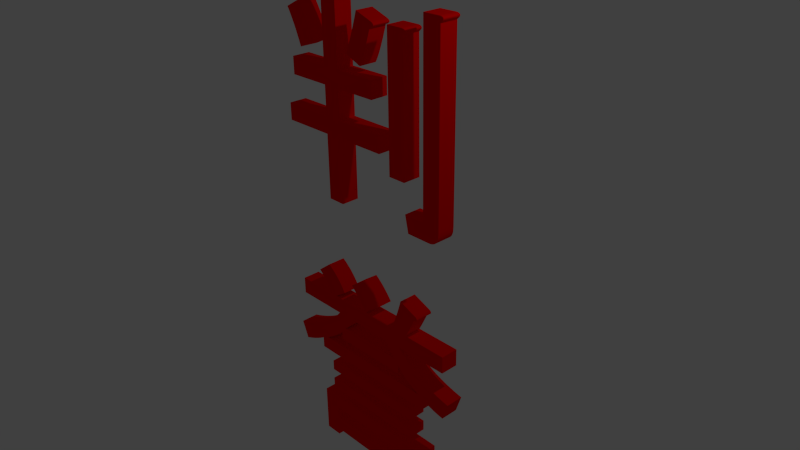 # Source: hanjo-logo.blend  (saved by Blender 2.68.0; exported with 4.5.12 LTS)
import bpy
from mathutils import Matrix  # noqa: F401  (used for matrix-valued properties, if any)

bpy.ops.wm.read_factory_settings(use_empty=True)
scene = bpy.context.scene
scene.name = 'Scene'

# ---- collections
col_collection_1 = bpy.data.collections.new('Collection 1'); scene.collection.children.link(col_collection_1)

# ---- materials (node trees are filled in below, after node groups)
mat_svgmat_001 = bpy.data.materials.new('SVGMat.001')
mat_svgmat_001.alpha_threshold = 0.0
mat_svgmat_001.use_transparent_shadow = False
mat_svgmat_001.diffuse_color = (1.0, 0.0, 0.0, 1.0)
mat_svgmat_001.roughness = 0.5
mat_svgmat_001.line_color = (0.0, 0.0, 0.0, 1.0)

# ---- material node trees

# ---- world
world_world = bpy.data.worlds.new('World'); scene.world = world_world
world_world.color = (0.05088, 0.05088, 0.05088)
world_world.use_sun_shadow = False
world_world.sun_shadow_jitter_overblur = 0.0
world_world.cycles.sampling_method = 'MANUAL'
world_world.cycles.sample_map_resolution = 256

# ---- cameras
cam_camera = bpy.data.cameras.new('Camera')
cam_camera.clip_end = 100.0
cam_camera.lens = 35.0
cam_camera.sensor_width = 32.0
cam_camera.sensor_height = 18.0
cam_camera.ortho_scale = 7.314
cam_camera.dof.focus_distance = 0.0
cam_camera.dof.aperture_fstop = 128.0

# ---- lights
light_lamp = bpy.data.lights.new('Lamp', 'POINT')
light_lamp.transmission_factor = 0.0
light_lamp.cutoff_distance = 30.0
light_lamp.energy = 100.0
light_lamp.shadow_buffer_clip_start = 1.001
light_lamp.shadow_soft_size = 0.1
light_lamp.shadow_maximum_resolution = 0.006
light_lamp.use_absolute_resolution = True
light_lamp.cycles.use_multiple_importance_sampling = False

# ---- meshes
me_mesh = bpy.data.meshes.new('Mesh')
me_mesh.from_pydata([(-0.8193, 0.1074, -2.339), (-0.8193, 0.1074, -2.188), (0.7749, 0.1074, -2.188), (0.7749, 0.1074, -2.339), (1.352, 0.1074, -1.046), (1.352, 0.1074, -1.285), (0.5741, 0.1074, -1.285), (0.6224, 0.1074, -1.338), (0.6752, 0.1074, -1.388), (0.7325, 0.1074, -1.435), (0.7944, 0.1074, -1.479), (0.8608, 0.1074, -1.52), (0.9318, 0.1074, -1.558), (1.007, 0.1074, -1.593), (1.087, 0.1074, -1.625), (1.172, 0.1074, -1.654), (1.261, 0.1074, -1.68), (1.355, 0.1074, -1.704), (1.453, 0.1074, -1.724), (1.452, 0.1074, -1.727), (1.448, 0.1074, -1.737), (1.443, 0.1074, -1.751), (1.437, 0.1074, -1.77), (1.429, 0.1074, -1.793), (1.42, 0.1074, -1.818), (1.41, 0.1074, -1.845), (1.401, 0.1074, -1.873), (1.391, 0.1074, -1.9), (1.382, 0.1074, -1.927), (1.373, 0.1074, -1.952), (1.365, 0.1074, -1.975), (1.328, 0.1074, -1.968), (1.292, 0.1074, -1.961), (1.257, 0.1074, -1.954), (1.224, 0.1074, -1.946), (1.192, 0.1074, -1.937), (1.161, 0.1074, -1.928), (1.131, 0.1074, -1.918), (1.103, 0.1074, -1.908), (1.075, 0.1074, -1.897), (1.049, 0.1074, -1.886), (1.024, 0.1074, -1.874), (1.001, 0.1074, -1.862), (1.001, 0.1074, -1.864), (1.001, 0.1074, -1.871), (1.001, 0.1074, -1.881), (1.001, 0.1074, -1.894), (1.001, 0.1074, -1.91), (1.001, 0.1074, -1.928), (1.001, 0.1074, -1.947), (1.001, 0.1074, -1.966), (1.001, 0.1074, -1.986), (1.001, 0.1074, -2.004), (1.001, 0.1074, -2.022), (1.001, 0.1074, -2.038), (-1.02, 0.1074, -2.038), (-1.02, 0.1074, -1.887), (-1.052, 0.1074, -1.906), (-1.083, 0.1074, -1.923), (-1.114, 0.1074, -1.94), (-1.146, 0.1074, -1.957), (-1.177, 0.1074, -1.972), (-1.208, 0.1074, -1.987), (-1.24, 0.1074, -2.002), (-1.271, 0.1074, -2.015), (-1.303, 0.1074, -2.028), (-1.334, 0.1074, -2.04), (-1.365, 0.1074, -2.052), (-1.397, 0.1074, -2.063), (-1.398, 0.1074, -2.06), (-1.402, 0.1074, -2.051), (-1.408, 0.1074, -2.037), (-1.415, 0.1074, -2.019), (-1.424, 0.1074, -1.997), (-1.434, 0.1074, -1.973), (-1.445, 0.1074, -1.948), (-1.456, 0.1074, -1.921), (-1.467, 0.1074, -1.895), (-1.478, 0.1074, -1.87), (-1.488, 0.1074, -1.846), (-1.497, 0.1074, -1.824), (-1.399, 0.1074, -1.792), (-1.305, 0.1074, -1.757), (-1.216, 0.1074, -1.72), (-1.132, 0.1074, -1.681), (-1.052, 0.1074, -1.639), (-0.9762, 0.1074, -1.595), (-0.9053, 0.1074, -1.549), (-0.8389, 0.1074, -1.501), (-0.777, 0.1074, -1.45), (-0.7196, 0.1074, -1.397), (-0.6668, 0.1074, -1.342), (-0.6184, 0.1074, -1.285), (-0.6286, 0.1074, -1.285), (-0.6574, 0.1074, -1.285), (-0.7022, 0.1074, -1.285), (-0.7602, 0.1074, -1.285), (-0.8289, 0.1074, -1.285), (-0.9056, 0.1074, -1.285), (-0.9876, 0.1074, -1.285), (-1.072, 0.1074, -1.285), (-1.157, 0.1074, -1.285), (-1.239, 0.1074, -1.285), (-1.315, 0.1074, -1.285), (-1.384, 0.1074, -1.285), (-1.384, 0.1074, -1.046), (-0.7691, 0.1074, -1.046), (-0.7842, 0.1074, -1.021), (-0.8001, 0.1074, -0.9964), (-0.817, 0.1074, -0.9717), (-0.8347, 0.1074, -0.9472), (-0.8532, 0.1074, -0.9229), (-0.8727, 0.1074, -0.8988), (-0.893, 0.1074, -0.8748), (-0.9142, 0.1074, -0.851), (-0.9362, 0.1074, -0.8274), (-0.9591, 0.1074, -0.804), (-0.9829, 0.1074, -0.7807), (-1.008, 0.1074, -0.7575), (-1.005, 0.1074, -0.7554), (-0.9967, 0.1074, -0.7492), (-0.9842, 0.1074, -0.7397), (-0.9681, 0.1074, -0.7273), (-0.9489, 0.1074, -0.7127), (-0.9276, 0.1074, -0.6964), (-0.9047, 0.1074, -0.6789), (-0.8811, 0.1074, -0.6609), (-0.8575, 0.1074, -0.6428), (-0.8347, 0.1074, -0.6254), (-0.8133, 0.1074, -0.609), (-0.7942, 0.1074, -0.5944), (-0.7614, 0.1074, -0.6178), (-0.7301, 0.1074, -0.6418), (-0.7001, 0.1074, -0.6666), (-0.6715, 0.1074, -0.6921), (-0.6443, 0.1074, -0.7182), (-0.6185, 0.1074, -0.745), (-0.5941, 0.1074, -0.7726), (-0.5711, 0.1074, -0.8008), (-0.5495, 0.1074, -0.8297), (-0.5292, 0.1074, -0.8594), (-0.5104, 0.1074, -0.8897), (-0.4929, 0.1074, -0.9207), (-0.4954, 0.1074, -0.9224), (-0.5025, 0.1074, -0.9271), (-0.5135, 0.1074, -0.9344), (-0.5278, 0.1074, -0.9439), (-0.5447, 0.1074, -0.9552), (-0.5635, 0.1074, -0.9678), (-0.5837, 0.1074, -0.9812), (-0.6045, 0.1074, -0.9951), (-0.6253, 0.1074, -1.009), (-0.6455, 0.1074, -1.022), (-0.6643, 0.1074, -1.035), (-0.6812, 0.1074, -1.046), (0.436, 0.1074, -1.046), (0.4526, 0.1074, -1.01), (0.4688, 0.1074, -0.9737), (0.4846, 0.1074, -0.9364), (0.5001, 0.1074, -0.8984), (0.5153, 0.1074, -0.8597), (0.5301, 0.1074, -0.8203), (0.5446, 0.1074, -0.7802), (0.5587, 0.1074, -0.7394), (0.5725, 0.1074, -0.6979), (0.5859, 0.1074, -0.6558), (0.599, 0.1074, -0.6129), (0.6118, 0.1074, -0.5693), (0.6154, 0.1074, -0.5708), (0.6258, 0.1074, -0.575), (0.642, 0.1074, -0.5816), (0.6629, 0.1074, -0.5902), (0.6877, 0.1074, -0.6003), (0.7153, 0.1074, -0.6116), (0.7449, 0.1074, -0.6237), (0.7754, 0.1074, -0.6362), (0.8059, 0.1074, -0.6487), (0.8355, 0.1074, -0.6608), (0.8631, 0.1074, -0.6721), (0.8879, 0.1074, -0.6822), (0.8953, 0.1074, -0.6904), (0.9008, 0.1074, -0.698), (0.9043, 0.1074, -0.705), (0.906, 0.1074, -0.7116), (0.9057, 0.1074, -0.7176), (0.9035, 0.1074, -0.7231), (0.8994, 0.1074, -0.7281), (0.8934, 0.1074, -0.7325), (0.8855, 0.1074, -0.7364), (0.8757, 0.1074, -0.7398), (0.8639, 0.1074, -0.7427), (0.8503, 0.1074, -0.745), (0.8396, 0.1074, -0.7682), (0.8286, 0.1074, -0.7918), (0.8172, 0.1074, -0.8157), (0.8055, 0.1074, -0.8399), (0.7935, 0.1074, -0.8645), (0.7811, 0.1074, -0.8894), (0.7684, 0.1074, -0.9147), (0.7553, 0.1074, -0.9403), (0.7419, 0.1074, -0.9663), (0.7282, 0.1074, -0.9926), (0.7141, 0.1074, -1.019), (0.6996, 0.1074, -1.046), (0.7083, 0.1074, -1.046), (0.7329, 0.1074, -1.046), (0.771, 0.1074, -1.046), (0.8205, 0.1074, -1.046), (0.879, 0.1074, -1.046), (0.9444, 0.1074, -1.046), (1.014, 0.1074, -1.046), (1.086, 0.1074, -1.046), (1.159, 0.1074, -1.046), (1.228, 0.1074, -1.046), (1.294, 0.1074, -1.046), (1.352, 0.1074, -1.046), (-0.5808, 0.1074, -1.699), (-0.5808, 0.1074, -1.586), (-0.6023, 0.1074, -1.607), (-0.6251, 0.1074, -1.628), (-0.6491, 0.1074, -1.649), (-0.6743, 0.1074, -1.67), (-0.7007, 0.1074, -1.691), (-0.7283, 0.1074, -1.711), (-0.7572, 0.1074, -1.732), (-0.7873, 0.1074, -1.753), (-0.8186, 0.1074, -1.774), (-0.8511, 0.1074, -1.795), (-0.8848, 0.1074, -1.816), (-0.9197, 0.1074, -1.837), (-0.895, 0.1074, -1.837), (-0.8251, 0.1074, -1.837), (-0.7165, 0.1074, -1.837), (-0.5757, 0.1074, -1.837), (-0.409, 0.1074, -1.837), (-0.223, 0.1074, -1.837), (-0.02413, 0.1074, -1.837), (0.1812, 0.1074, -1.837), (0.3866, 0.1074, -1.837), (0.5855, 0.1074, -1.837), (0.7715, 0.1074, -1.837), (0.9381, 0.1074, -1.837), (0.9009, 0.1074, -1.822), (0.8645, 0.1074, -1.805), (0.829, 0.1074, -1.788), (0.7944, 0.1074, -1.769), (0.7607, 0.1074, -1.748), (0.7278, 0.1074, -1.727), (0.6958, 0.1074, -1.705), (0.6647, 0.1074, -1.681), (0.6344, 0.1074, -1.656), (0.6051, 0.1074, -1.629), (0.5766, 0.1074, -1.602), (0.549, 0.1074, -1.573), (0.549, 0.1074, -1.575), (0.549, 0.1074, -1.58), (0.549, 0.1074, -1.587), (0.549, 0.1074, -1.597), (0.549, 0.1074, -1.608), (0.549, 0.1074, -1.62), (0.549, 0.1074, -1.634), (0.549, 0.1074, -1.648), (0.549, 0.1074, -1.662), (0.549, 0.1074, -1.675), (0.549, 0.1074, -1.688), (0.549, 0.1074, -1.699), (0.323, 0.1074, -1.285), (-0.3297, 0.1074, -1.285), (-0.3444, 0.1074, -1.307), (-0.3591, 0.1074, -1.329), (-0.3737, 0.1074, -1.35), (-0.3884, 0.1074, -1.37), (-0.403, 0.1074, -1.389), (-0.4177, 0.1074, -1.407), (-0.4323, 0.1074, -1.424), (-0.447, 0.1074, -1.441), (-0.4616, 0.1074, -1.456), (-0.4762, 0.1074, -1.471), (-0.4909, 0.1074, -1.485), (-0.5055, 0.1074, -1.498), (-0.4923, 0.1074, -1.498), (-0.455, 0.1074, -1.498), (-0.397, 0.1074, -1.498), (-0.3218, 0.1074, -1.498), (-0.2329, 0.1074, -1.498), (-0.1336, 0.1074, -1.498), (-0.02743, 0.1074, -1.498), (0.08218, 0.1074, -1.498), (0.1918, 0.1074, -1.498), (0.298, 0.1074, -1.498), (0.3973, 0.1074, -1.498), (0.4862, 0.1074, -1.498), (0.4697, 0.1074, -1.483), (0.4537, 0.1074, -1.468), (0.4383, 0.1074, -1.452), (0.4234, 0.1074, -1.435), (0.409, 0.1074, -1.418), (0.3951, 0.1074, -1.401), (0.3818, 0.1074, -1.383), (0.369, 0.1074, -1.364), (0.3567, 0.1074, -1.345), (0.345, 0.1074, -1.325), (0.3337, 0.1074, -1.305), (0.1598, 0.1074, -0.8705), (-0.07867, 0.1074, -1.034), (-0.09003, 0.1074, -1.014), (-0.1031, 0.1074, -0.9939), (-0.118, 0.1074, -0.9725), (-0.1345, 0.1074, -0.95), (-0.1528, 0.1074, -0.9264), (-0.1729, 0.1074, -0.9019), (-0.1946, 0.1074, -0.8762), (-0.2182, 0.1074, -0.8496), (-0.2434, 0.1074, -0.8219), (-0.2705, 0.1074, -0.7931), (-0.2992, 0.1074, -0.7633), (-0.3297, 0.1074, -0.7324), (-0.3269, 0.1074, -0.7304), (-0.3189, 0.1074, -0.7248), (-0.3064, 0.1074, -0.716), (-0.2902, 0.1074, -0.7045), (-0.2711, 0.1074, -0.691), (-0.2497, 0.1074, -0.676), (-0.2269, 0.1074, -0.6598), (-0.2033, 0.1074, -0.6432), (-0.1797, 0.1074, -0.6265), (-0.1568, 0.1074, -0.6104), (-0.1355, 0.1074, -0.5953), (-0.1163, 0.1074, -0.5818), (-0.0895, 0.1074, -0.603), (-0.06337, 0.1074, -0.6247), (-0.03793, 0.1074, -0.647), (-0.01317, 0.1074, -0.6697), (0.01089, 0.1074, -0.693), (0.03426, 0.1074, -0.7168), (0.05693, 0.1074, -0.7411), (0.07891, 0.1074, -0.766), (0.1002, 0.1074, -0.7913), (0.1208, 0.1074, -0.8172), (0.1407, 0.1074, -0.8436), (0.7373, 0.1074, -3.456), (0.7373, 0.1074, -3.393), (-0.7691, 0.1074, -3.393), (-0.7691, 0.1074, -3.494), (-1.02, 0.1074, -3.494), (-1.02, 0.1074, -2.791), (0.9883, 0.1074, -2.791), (0.9883, 0.1074, -3.456), (0.7373, 0.1074, -3.456), (-0.7691, 0.1074, -3.192), (0.7373, 0.1074, -3.192), (0.7373, 0.1074, -2.991), (-0.7691, 0.1074, -2.991), (-0.8193, 0.1074, -2.64), (-0.8193, 0.1074, -2.489), (0.7749, 0.1074, -2.489), (0.7749, 0.1074, -2.64), (0.1598, 0.1074, 1.956), (-0.4427, 0.1074, 1.956), (-0.4427, 0.1074, 1.554), (0.2728, 0.1074, 1.554), (0.2728, 0.1074, 1.316), (-0.4427, 0.1074, 1.316), (-0.4427, 0.1074, 0.4247), (-0.6938, 0.1074, 0.4247), (-0.6938, 0.1074, 1.316), (-1.434, 0.1074, 1.316), (-1.434, 0.1074, 1.554), (-0.6938, 0.1074, 1.554), (-0.6938, 0.1074, 1.956), (-1.309, 0.1074, 1.956), (-1.309, 0.1074, 2.194), (-0.6938, 0.1074, 2.194), (-0.6938, 0.1074, 3.173), (-0.4553, 0.1074, 3.173), (-0.4399, 0.1074, 3.171), (-0.4271, 0.1074, 3.168), (-0.4169, 0.1074, 3.164), (-0.4093, 0.1074, 3.159), (-0.4043, 0.1074, 3.154), (-0.402, 0.1074, 3.148), (-0.4023, 0.1074, 3.141), (-0.4051, 0.1074, 3.134), (-0.4106, 0.1074, 3.126), (-0.4187, 0.1074, 3.117), (-0.4294, 0.1074, 3.108), (-0.4427, 0.1074, 3.098), (-0.4427, 0.1074, 3.086), (-0.4427, 0.1074, 3.052), (-0.4427, 0.1074, 2.999), (-0.4427, 0.1074, 2.931), (-0.4427, 0.1074, 2.85), (-0.4427, 0.1074, 2.759), (-0.4427, 0.1074, 2.662), (-0.4427, 0.1074, 2.562), (-0.4427, 0.1074, 2.463), (-0.4427, 0.1074, 2.366), (-0.4427, 0.1074, 2.275), (-0.4427, 0.1074, 2.194), (0.1598, 0.1074, 2.194), (-1.133, 0.1074, 2.345), (-1.152, 0.1074, 2.392), (-1.171, 0.1074, 2.438), (-1.19, 0.1074, 2.482), (-1.208, 0.1074, 2.525), (-1.227, 0.1074, 2.566), (-1.246, 0.1074, 2.605), (-1.265, 0.1074, 2.643), (-1.284, 0.1074, 2.68), (-1.303, 0.1074, 2.714), (-1.321, 0.1074, 2.748), (-1.34, 0.1074, 2.779), (-1.359, 0.1074, 2.809), (-1.356, 0.1074, 2.811), (-1.348, 0.1074, 2.815), (-1.334, 0.1074, 2.822), (-1.317, 0.1074, 2.83), (-1.297, 0.1074, 2.84), (-1.274, 0.1074, 2.852), (-1.25, 0.1074, 2.864), (-1.225, 0.1074, 2.876), (-1.2, 0.1074, 2.889), (-1.176, 0.1074, 2.901), (-1.153, 0.1074, 2.912), (-1.133, 0.1074, 2.922), (-1.11, 0.1074, 2.89), (-1.088, 0.1074, 2.857), (-1.066, 0.1074, 2.822), (-1.045, 0.1074, 2.786), (-1.025, 0.1074, 2.748), (-1.005, 0.1074, 2.709), (-0.9849, 0.1074, 2.668), (-0.9658, 0.1074, 2.627), (-0.9472, 0.1074, 2.583), (-0.9292, 0.1074, 2.539), (-0.9116, 0.1074, 2.493), (-0.8946, 0.1074, 2.445), (-0.8993, 0.1074, 2.443), (-0.9123, 0.1074, 2.438), (-0.9319, 0.1074, 2.43), (-0.9564, 0.1074, 2.419), (-0.9843, 0.1074, 2.408), (-1.014, 0.1074, 2.395), (-1.043, 0.1074, 2.383), (-1.071, 0.1074, 2.371), (-1.096, 0.1074, 2.361), (-1.115, 0.1074, 2.352), (-1.128, 0.1074, 2.347), (-0.267, 0.1074, 2.42), (-0.2483, 0.1074, 2.462), (-0.23, 0.1074, 2.505), (-0.2121, 0.1074, 2.548), (-0.1945, 0.1074, 2.592), (-0.1772, 0.1074, 2.636), (-0.1603, 0.1074, 2.681), (-0.1437, 0.1074, 2.726), (-0.1275, 0.1074, 2.772), (-0.1116, 0.1074, 2.818), (-0.09613, 0.1074, 2.865), (-0.08095, 0.1074, 2.912), (-0.06611, 0.1074, 2.96), (-0.06277, 0.1074, 2.959), (-0.05333, 0.1074, 2.955), (-0.03866, 0.1074, 2.95), (-0.01962, 0.1074, 2.944), (0.002897, 0.1074, 2.936), (0.02803, 0.1074, 2.927), (0.05491, 0.1074, 2.918), (0.08266, 0.1074, 2.908), (0.1104, 0.1074, 2.898), (0.1373, 0.1074, 2.889), (0.1624, 0.1074, 2.88), (0.1849, 0.1074, 2.872), (0.1982, 0.1074, 2.866), (0.2086, 0.1074, 2.859), (0.2163, 0.1074, 2.853), (0.2211, 0.1074, 2.847), (0.2232, 0.1074, 2.841), (0.2226, 0.1074, 2.834), (0.2191, 0.1074, 2.828), (0.2128, 0.1074, 2.822), (0.2038, 0.1074, 2.816), (0.1919, 0.1074, 2.809), (0.1773, 0.1074, 2.803), (0.1598, 0.1074, 2.797), (0.1413, 0.1074, 2.738), (0.1232, 0.1074, 2.682), (0.1057, 0.1074, 2.63), (0.0887, 0.1074, 2.582), (0.07223, 0.1074, 2.537), (0.05627, 0.1074, 2.495), (0.04084, 0.1074, 2.457), (0.02594, 0.1074, 2.423), (0.01155, 0.1074, 2.392), (-0.002308, 0.1074, 2.364), (-0.01565, 0.1074, 2.34), (-0.02846, 0.1074, 2.32), (-0.03315, 0.1074, 2.322), (-0.04613, 0.1074, 2.327), (-0.06573, 0.1074, 2.336), (-0.0903, 0.1074, 2.346), (-0.1182, 0.1074, 2.358), (-0.1477, 0.1074, 2.37), (-0.1772, 0.1074, 2.382), (-0.2051, 0.1074, 2.394), (-0.2297, 0.1074, 2.405), (-0.2493, 0.1074, 2.413), (-0.2623, 0.1074, 2.418), (0.6871, 0.1074, 2.885), (0.7025, 0.1074, 2.882), (0.7153, 0.1074, 2.879), (0.7255, 0.1074, 2.875), (0.733, 0.1074, 2.871), (0.738, 0.1074, 2.865), (0.7403, 0.1074, 2.859), (0.7401, 0.1074, 2.853), (0.7372, 0.1074, 2.845), (0.7317, 0.1074, 2.837), (0.7236, 0.1074, 2.829), (0.7129, 0.1074, 2.819), (0.6996, 0.1074, 2.809), (0.6996, 0.1074, 2.786), (0.6996, 0.1074, 2.721), (0.6996, 0.1074, 2.62), (0.6996, 0.1074, 2.489), (0.6996, 0.1074, 2.333), (0.6996, 0.1074, 2.16), (0.6996, 0.1074, 1.974), (0.6996, 0.1074, 1.783), (0.6996, 0.1074, 1.592), (0.6996, 0.1074, 1.406), (0.6996, 0.1074, 1.233), (0.6996, 0.1074, 1.077), (0.4486, 0.1074, 1.077), (0.4486, 0.1074, 2.885), (0.47, 0.1074, 2.885), (0.4938, 0.1074, 2.885), (0.5194, 0.1074, 2.885), (0.5457, 0.1074, 2.885), (0.5721, 0.1074, 2.885), (0.5976, 0.1074, 2.885), (0.6215, 0.1074, 2.885), (0.6429, 0.1074, 2.885), (0.661, 0.1074, 2.885), (0.6749, 0.1074, 2.885), (0.6839, 0.1074, 2.885), (1.252, 0.1074, 3.11), (1.267, 0.1074, 3.108), (1.28, 0.1074, 3.105), (1.29, 0.1074, 3.101), (1.298, 0.1074, 3.097), (1.303, 0.1074, 3.091), (1.305, 0.1074, 3.085), (1.305, 0.1074, 3.079), (1.302, 0.1074, 3.071), (1.297, 0.1074, 3.063), (1.289, 0.1074, 3.055), (1.278, 0.1074, 3.045), (1.265, 0.1074, 3.035), (1.265, 0.1074, 3.003), (1.265, 0.1074, 2.912), (1.265, 0.1074, 2.77), (1.265, 0.1074, 2.587), (1.265, 0.1074, 2.369), (1.265, 0.1074, 2.127), (1.265, 0.1074, 1.868), (1.265, 0.1074, 1.6), (1.265, 0.1074, 1.332), (1.265, 0.1074, 1.073), (1.265, 0.1074, 0.8302), (1.265, 0.1074, 0.613), (1.263, 0.1074, 0.5849), (1.26, 0.1074, 0.5593), (1.254, 0.1074, 0.5361), (1.246, 0.1074, 0.5154), (1.236, 0.1074, 0.4971), (1.224, 0.1074, 0.4812), (1.209, 0.1074, 0.4678), (1.192, 0.1074, 0.4568), (1.173, 0.1074, 0.4483), (1.151, 0.1074, 0.4422), (1.127, 0.1074, 0.4385), (1.101, 0.1074, 0.4373), (1.097, 0.1074, 0.4373), (1.084, 0.1074, 0.4373), (1.064, 0.1074, 0.4373), (1.039, 0.1074, 0.4373), (1.008, 0.1074, 0.4373), (0.9742, 0.1074, 0.4373), (0.9379, 0.1074, 0.4373), (0.9005, 0.1074, 0.4373), (0.863, 0.1074, 0.4373), (0.8267, 0.1074, 0.4373), (0.7928, 0.1074, 0.4373), (0.7624, 0.1074, 0.4373), (0.7122, 0.1074, 0.6757), (0.9632, 0.1074, 0.6757), (0.9712, 0.1074, 0.6761), (0.9785, 0.1074, 0.6771), (0.9851, 0.1074, 0.6789), (0.9911, 0.1074, 0.6813), (0.9963, 0.1074, 0.6844), (1.001, 0.1074, 0.6883), (1.005, 0.1074, 0.6928), (1.008, 0.1074, 0.698), (1.01, 0.1074, 0.7039), (1.012, 0.1074, 0.7106), (1.013, 0.1074, 0.7179), (1.013, 0.1074, 0.7259), (1.013, 0.1074, 0.7577), (1.013, 0.1074, 0.8474), (1.013, 0.1074, 0.9867), (1.013, 0.1074, 1.168), (1.013, 0.1074, 1.381), (1.013, 0.1074, 1.62), (1.013, 0.1074, 1.875), (1.013, 0.1074, 2.139), (1.013, 0.1074, 2.403), (1.013, 0.1074, 2.658), (1.013, 0.1074, 2.897), (1.013, 0.1074, 3.11), (1.035, 0.1074, 3.11), (1.059, 0.1074, 3.11), (1.084, 0.1074, 3.11), (1.111, 0.1074, 3.11), (1.137, 0.1074, 3.11), (1.163, 0.1074, 3.11), (1.186, 0.1074, 3.11), (1.208, 0.1074, 3.11), (1.226, 0.1074, 3.11), (1.24, 0.1074, 3.11), (1.249, 0.1074, 3.11), (-0.8193, -0.1419, -2.339), (-0.8193, -0.1419, -2.188), (0.7749, -0.1419, -2.188), (0.7749, -0.1419, -2.339), (1.352, -0.1419, -1.046), (1.352, -0.1419, -1.285), (0.5741, -0.1419, -1.285), (0.6224, -0.1419, -1.338), (0.6752, -0.1419, -1.388), (0.7325, -0.1419, -1.435), (0.7944, -0.1419, -1.479), (0.8608, -0.1419, -1.52), (0.9318, -0.1419, -1.558), (1.007, -0.1419, -1.593), (1.087, -0.1419, -1.625), (1.172, -0.1419, -1.654), (1.261, -0.1419, -1.68), (1.355, -0.1419, -1.704), (1.453, -0.1419, -1.724), (1.452, -0.1419, -1.727), (1.448, -0.1419, -1.737), (1.443, -0.1419, -1.751), (1.437, -0.1419, -1.77), (1.429, -0.1419, -1.793), (1.42, -0.1419, -1.818), (1.41, -0.1419, -1.845), (1.401, -0.1419, -1.873), (1.391, -0.1419, -1.9), (1.382, -0.1419, -1.927), (1.373, -0.1419, -1.952), (1.365, -0.1419, -1.975), (1.328, -0.1419, -1.968), (1.292, -0.1419, -1.961), (1.257, -0.1419, -1.954), (1.224, -0.1419, -1.946), (1.192, -0.1419, -1.937), (1.161, -0.1419, -1.928), (1.131, -0.1419, -1.918), (1.103, -0.1419, -1.908), (1.075, -0.1419, -1.897), (1.049, -0.1419, -1.886), (1.024, -0.1419, -1.874), (1.001, -0.1419, -1.862), (1.001, -0.1419, -1.864), (1.001, -0.1419, -1.871), (1.001, -0.1419, -1.881), (1.001, -0.1419, -1.894), (1.001, -0.1419, -1.91), (1.001, -0.1419, -1.928), (1.001, -0.1419, -1.947), (1.001, -0.1419, -1.966), (1.001, -0.1419, -1.986), (1.001, -0.1419, -2.004), (1.001, -0.1419, -2.022), (1.001, -0.1419, -2.038), (-1.02, -0.1419, -2.038), (-1.02, -0.1419, -1.887), (-1.052, -0.1419, -1.906), (-1.083, -0.1419, -1.923), (-1.114, -0.1419, -1.94), (-1.146, -0.1419, -1.957), (-1.177, -0.1419, -1.972), (-1.208, -0.1419, -1.987), (-1.24, -0.1419, -2.002), (-1.271, -0.1419, -2.015), (-1.303, -0.1419, -2.028), (-1.334, -0.1419, -2.04), (-1.365, -0.1419, -2.052), (-1.397, -0.1419, -2.063), (-1.398, -0.1419, -2.06), (-1.402, -0.1419, -2.051), (-1.408, -0.1419, -2.037), (-1.415, -0.1419, -2.019), (-1.424, -0.1419, -1.997), (-1.434, -0.1419, -1.973), (-1.445, -0.1419, -1.948), (-1.456, -0.1419, -1.921), (-1.467, -0.1419, -1.895), (-1.478, -0.1419, -1.87), (-1.488, -0.1419, -1.846), (-1.497, -0.1419, -1.824), (-1.399, -0.1419, -1.792), (-1.305, -0.1419, -1.757), (-1.216, -0.1419, -1.72), (-1.132, -0.1419, -1.681), (-1.052, -0.1419, -1.639), (-0.9762, -0.1419, -1.595), (-0.9053, -0.1419, -1.549), (-0.8389, -0.1419, -1.501), (-0.777, -0.1419, -1.45), (-0.7196, -0.1419, -1.397), (-0.6668, -0.1419, -1.342), (-0.6184, -0.1419, -1.285), (-0.6286, -0.1419, -1.285), (-0.6574, -0.1419, -1.285), (-0.7022, -0.1419, -1.285), (-0.7602, -0.1419, -1.285), (-0.8289, -0.1419, -1.285), (-0.9056, -0.1419, -1.285), (-0.9876, -0.1419, -1.285), (-1.072, -0.1419, -1.285), (-1.157, -0.1419, -1.285), (-1.239, -0.1419, -1.285), (-1.315, -0.1419, -1.285), (-1.384, -0.1419, -1.285), (-1.384, -0.1419, -1.046), (-0.7691, -0.1419, -1.046), (-0.7842, -0.1419, -1.021), (-0.8001, -0.1419, -0.9964), (-0.817, -0.1419, -0.9717), (-0.8347, -0.1419, -0.9472), (-0.8532, -0.1419, -0.9229), (-0.8727, -0.1419, -0.8988), (-0.893, -0.1419, -0.8748), (-0.9142, -0.1419, -0.851), (-0.9362, -0.1419, -0.8274), (-0.9591, -0.1419, -0.804), (-0.9829, -0.1419, -0.7807), (-1.008, -0.1419, -0.7575), (-1.005, -0.1419, -0.7554), (-0.9967, -0.1419, -0.7492), (-0.9842, -0.1419, -0.7397), (-0.9681, -0.1419, -0.7273), (-0.9489, -0.1419, -0.7127), (-0.9276, -0.1419, -0.6964), (-0.9047, -0.1419, -0.6789), (-0.8811, -0.1419, -0.6609), (-0.8575, -0.1419, -0.6428), (-0.8347, -0.1419, -0.6254), (-0.8133, -0.1419, -0.609), (-0.7942, -0.1419, -0.5944), (-0.7614, -0.1419, -0.6178), (-0.7301, -0.1419, -0.6418), (-0.7001, -0.1419, -0.6666), (-0.6715, -0.1419, -0.6921), (-0.6443, -0.1419, -0.7182), (-0.6185, -0.1419, -0.745), (-0.5941, -0.1419, -0.7726), (-0.5711, -0.1419, -0.8008), (-0.5495, -0.1419, -0.8297), (-0.5292, -0.1419, -0.8594), (-0.5104, -0.1419, -0.8897), (-0.4929, -0.1419, -0.9207), (-0.4954, -0.1419, -0.9224), (-0.5025, -0.1419, -0.9271), (-0.5135, -0.1419, -0.9344), (-0.5278, -0.1419, -0.9439), (-0.5447, -0.1419, -0.9552), (-0.5635, -0.1419, -0.9678), (-0.5837, -0.1419, -0.9812), (-0.6045, -0.1419, -0.9951), (-0.6253, -0.1419, -1.009), (-0.6455, -0.1419, -1.022), (-0.6643, -0.1419, -1.035), (-0.6812, -0.1419, -1.046), (0.436, -0.1419, -1.046), (0.4526, -0.1419, -1.01), (0.4688, -0.1419, -0.9737), (0.4846, -0.1419, -0.9364), (0.5001, -0.1419, -0.8984), (0.5153, -0.1419, -0.8597), (0.5301, -0.1419, -0.8203), (0.5446, -0.1419, -0.7802), (0.5587, -0.1419, -0.7394), (0.5725, -0.1419, -0.6979), (0.5859, -0.1419, -0.6558), (0.599, -0.1419, -0.6129), (0.6118, -0.1419, -0.5693), (0.6154, -0.1419, -0.5708), (0.6258, -0.1419, -0.575), (0.642, -0.1419, -0.5816), (0.6629, -0.1419, -0.5902), (0.6877, -0.1419, -0.6003), (0.7153, -0.1419, -0.6116), (0.7449, -0.1419, -0.6237), (0.7754, -0.1419, -0.6362), (0.8059, -0.1419, -0.6487), (0.8355, -0.1419, -0.6608), (0.8631, -0.1419, -0.6721), (0.8879, -0.1419, -0.6822), (0.8953, -0.1419, -0.6904), (0.9008, -0.1419, -0.698), (0.9043, -0.1419, -0.705), (0.906, -0.1419, -0.7116), (0.9057, -0.1419, -0.7176), (0.9035, -0.1419, -0.7231), (0.8994, -0.1419, -0.7281), (0.8934, -0.1419, -0.7325), (0.8855, -0.1419, -0.7364), (0.8757, -0.1419, -0.7398), (0.8639, -0.1419, -0.7427), (0.8503, -0.1419, -0.745), (0.8396, -0.1419, -0.7682), (0.8286, -0.1419, -0.7918), (0.8172, -0.1419, -0.8157), (0.8055, -0.1419, -0.8399), (0.7935, -0.1419, -0.8645), (0.7811, -0.1419, -0.8894), (0.7684, -0.1419, -0.9147), (0.7553, -0.1419, -0.9403), (0.7419, -0.1419, -0.9663), (0.7282, -0.1419, -0.9926), (0.7141, -0.1419, -1.019), (0.6996, -0.1419, -1.046), (0.7083, -0.1419, -1.046), (0.7329, -0.1419, -1.046), (0.771, -0.1419, -1.046), (0.8205, -0.1419, -1.046), (0.879, -0.1419, -1.046), (0.9444, -0.1419, -1.046), (1.014, -0.1419, -1.046), (1.086, -0.1419, -1.046), (1.159, -0.1419, -1.046), (1.228, -0.1419, -1.046), (1.294, -0.1419, -1.046), (1.352, -0.1419, -1.046), (-0.5808, -0.1419, -1.699), (-0.5808, -0.1419, -1.586), (-0.6023, -0.1419, -1.607), (-0.6251, -0.1419, -1.628), (-0.6491, -0.1419, -1.649), (-0.6743, -0.1419, -1.67), (-0.7007, -0.1419, -1.691), (-0.7283, -0.1419, -1.711), (-0.7572, -0.1419, -1.732), (-0.7873, -0.1419, -1.753), (-0.8186, -0.1419, -1.774), (-0.8511, -0.1419, -1.795), (-0.8848, -0.1419, -1.816), (-0.9197, -0.1419, -1.837), (-0.895, -0.1419, -1.837), (-0.8251, -0.1419, -1.837), (-0.7165, -0.1419, -1.837), (-0.5757, -0.1419, -1.837), (-0.409, -0.1419, -1.837), (-0.223, -0.1419, -1.837), (-0.02413, -0.1419, -1.837), (0.1812, -0.1419, -1.837), (0.3866, -0.1419, -1.837), (0.5855, -0.1419, -1.837), (0.7715, -0.1419, -1.837), (0.9381, -0.1419, -1.837), (0.9009, -0.1419, -1.822), (0.8645, -0.1419, -1.805), (0.829, -0.1419, -1.788), (0.7944, -0.1419, -1.769), (0.7607, -0.1419, -1.748), (0.7278, -0.1419, -1.727), (0.6958, -0.1419, -1.705), (0.6647, -0.1419, -1.681), (0.6344, -0.1419, -1.656), (0.6051, -0.1419, -1.629), (0.5766, -0.1419, -1.602), (0.549, -0.1419, -1.573), (0.549, -0.1419, -1.575), (0.549, -0.1419, -1.58), (0.549, -0.1419, -1.587), (0.549, -0.1419, -1.597), (0.549, -0.1419, -1.608), (0.549, -0.1419, -1.62), (0.549, -0.1419, -1.634), (0.549, -0.1419, -1.648), (0.549, -0.1419, -1.662), (0.549, -0.1419, -1.675), (0.549, -0.1419, -1.688), (0.549, -0.1419, -1.699), (0.323, -0.1419, -1.285), (-0.3297, -0.1419, -1.285), (-0.3444, -0.1419, -1.307), (-0.3591, -0.1419, -1.329), (-0.3737, -0.1419, -1.35), (-0.3884, -0.1419, -1.37), (-0.403, -0.1419, -1.389), (-0.4177, -0.1419, -1.407), (-0.4323, -0.1419, -1.424), (-0.447, -0.1419, -1.441), (-0.4616, -0.1419, -1.456), (-0.4762, -0.1419, -1.471), (-0.4909, -0.1419, -1.485), (-0.5055, -0.1419, -1.498), (-0.4923, -0.1419, -1.498), (-0.455, -0.1419, -1.498), (-0.397, -0.1419, -1.498), (-0.3218, -0.1419, -1.498), (-0.2329, -0.1419, -1.498), (-0.1336, -0.1419, -1.498), (-0.02743, -0.1419, -1.498), (0.08218, -0.1419, -1.498), (0.1918, -0.1419, -1.498), (0.298, -0.1419, -1.498), (0.3973, -0.1419, -1.498), (0.4862, -0.1419, -1.498), (0.4697, -0.1419, -1.483), (0.4537, -0.1419, -1.468), (0.4383, -0.1419, -1.452), (0.4234, -0.1419, -1.435), (0.409, -0.1419, -1.418), (0.3951, -0.1419, -1.401), (0.3818, -0.1419, -1.383), (0.369, -0.1419, -1.364), (0.3567, -0.1419, -1.345), (0.345, -0.1419, -1.325), (0.3337, -0.1419, -1.305), (0.1598, -0.1419, -0.8705), (-0.07867, -0.1419, -1.034), (-0.09003, -0.1419, -1.014), (-0.1031, -0.1419, -0.9939), (-0.118, -0.1419, -0.9725), (-0.1345, -0.1419, -0.95), (-0.1528, -0.1419, -0.9264), (-0.1729, -0.1419, -0.9019), (-0.1946, -0.1419, -0.8762), (-0.2182, -0.1419, -0.8496), (-0.2434, -0.1419, -0.8219), (-0.2705, -0.1419, -0.7931), (-0.2992, -0.1419, -0.7633), (-0.3297, -0.1419, -0.7324), (-0.3269, -0.1419, -0.7304), (-0.3189, -0.1419, -0.7248), (-0.3064, -0.1419, -0.716), (-0.2902, -0.1419, -0.7045), (-0.2711, -0.1419, -0.691), (-0.2497, -0.1419, -0.676), (-0.2269, -0.1419, -0.6598), (-0.2033, -0.1419, -0.6432), (-0.1797, -0.1419, -0.6265), (-0.1568, -0.1419, -0.6104), (-0.1355, -0.1419, -0.5953), (-0.1163, -0.1419, -0.5818), (-0.0895, -0.1419, -0.603), (-0.06337, -0.1419, -0.6247), (-0.03793, -0.1419, -0.647), (-0.01317, -0.1419, -0.6697), (0.01089, -0.1419, -0.693), (0.03426, -0.1419, -0.7168), (0.05693, -0.1419, -0.7411), (0.07891, -0.1419, -0.766), (0.1002, -0.1419, -0.7913), (0.1208, -0.1419, -0.8172), (0.1407, -0.1419, -0.8436), (0.7373, -0.1419, -3.456), (0.7373, -0.1419, -3.393), (-0.7691, -0.1419, -3.393), (-0.7691, -0.1419, -3.494), (-1.02, -0.1419, -3.494), (-1.02, -0.1419, -2.791), (0.9883, -0.1419, -2.791), (0.9883, -0.1419, -3.456), (0.7373, -0.1419, -3.456), (-0.7691, -0.1419, -3.192), (0.7373, -0.1419, -3.192), (0.7373, -0.1419, -2.991), (-0.7691, -0.1419, -2.991), (-0.8193, -0.1419, -2.64), (-0.8193, -0.1419, -2.489), (0.7749, -0.1419, -2.489), (0.7749, -0.1419, -2.64), (0.1598, -0.1419, 1.956), (-0.4427, -0.1419, 1.956), (-0.4427, -0.1419, 1.554), (0.2728, -0.1419, 1.554), (0.2728, -0.1419, 1.316), (-0.4427, -0.1419, 1.316), (-0.4427, -0.1419, 0.4247), (-0.6938, -0.1419, 0.4247), (-0.6938, -0.1419, 1.316), (-1.434, -0.1419, 1.316), (-1.434, -0.1419, 1.554), (-0.6938, -0.1419, 1.554), (-0.6938, -0.1419, 1.956), (-1.309, -0.1419, 1.956), (-1.309, -0.1419, 2.194), (-0.6938, -0.1419, 2.194), (-0.6938, -0.1419, 3.173), (-0.4553, -0.1419, 3.173), (-0.4399, -0.1419, 3.171), (-0.4271, -0.1419, 3.168), (-0.4169, -0.1419, 3.164), (-0.4093, -0.1419, 3.159), (-0.4043, -0.1419, 3.154), (-0.402, -0.1419, 3.148), (-0.4023, -0.1419, 3.141), (-0.4051, -0.1419, 3.134), (-0.4106, -0.1419, 3.126), (-0.4187, -0.1419, 3.117), (-0.4294, -0.1419, 3.108), (-0.4427, -0.1419, 3.098), (-0.4427, -0.1419, 3.086), (-0.4427, -0.1419, 3.052), (-0.4427, -0.1419, 2.999), (-0.4427, -0.1419, 2.931), (-0.4427, -0.1419, 2.85), (-0.4427, -0.1419, 2.759), (-0.4427, -0.1419, 2.662), (-0.4427, -0.1419, 2.562), (-0.4427, -0.1419, 2.463), (-0.4427, -0.1419, 2.366), (-0.4427, -0.1419, 2.275), (-0.4427, -0.1419, 2.194), (0.1598, -0.1419, 2.194), (-1.133, -0.1419, 2.345), (-1.152, -0.1419, 2.392), (-1.171, -0.1419, 2.438), (-1.19, -0.1419, 2.482), (-1.208, -0.1419, 2.525), (-1.227, -0.1419, 2.566), (-1.246, -0.1419, 2.605), (-1.265, -0.1419, 2.643), (-1.284, -0.1419, 2.68), (-1.303, -0.1419, 2.714), (-1.321, -0.1419, 2.748), (-1.34, -0.1419, 2.779), (-1.359, -0.1419, 2.809), (-1.356, -0.1419, 2.811), (-1.348, -0.1419, 2.815), (-1.334, -0.1419, 2.822), (-1.317, -0.1419, 2.83), (-1.297, -0.1419, 2.84), (-1.274, -0.1419, 2.852), (-1.25, -0.1419, 2.864), (-1.225, -0.1419, 2.876), (-1.2, -0.1419, 2.889), (-1.176, -0.1419, 2.901), (-1.153, -0.1419, 2.912), (-1.133, -0.1419, 2.922), (-1.11, -0.1419, 2.89), (-1.088, -0.1419, 2.857), (-1.066, -0.1419, 2.822), (-1.045, -0.1419, 2.786), (-1.025, -0.1419, 2.748), (-1.005, -0.1419, 2.709), (-0.9849, -0.1419, 2.668), (-0.9658, -0.1419, 2.627), (-0.9472, -0.1419, 2.583), (-0.9292, -0.1419, 2.539), (-0.9116, -0.1419, 2.493), (-0.8946, -0.1419, 2.445), (-0.8993, -0.1419, 2.443), (-0.9123, -0.1419, 2.438), (-0.9319, -0.1419, 2.43), (-0.9564, -0.1419, 2.419), (-0.9843, -0.1419, 2.408), (-1.014, -0.1419, 2.395), (-1.043, -0.1419, 2.383), (-1.071, -0.1419, 2.371), (-1.096, -0.1419, 2.361), (-1.115, -0.1419, 2.352), (-1.128, -0.1419, 2.347), (-0.267, -0.1419, 2.42), (-0.2483, -0.1419, 2.462), (-0.23, -0.1419, 2.505), (-0.2121, -0.1419, 2.548), (-0.1945, -0.1419, 2.592), (-0.1772, -0.1419, 2.636), (-0.1603, -0.1419, 2.681), (-0.1437, -0.1419, 2.726), (-0.1275, -0.1419, 2.772), (-0.1116, -0.1419, 2.818), (-0.09613, -0.1419, 2.865), (-0.08095, -0.1419, 2.912), (-0.06611, -0.1419, 2.96), (-0.06277, -0.1419, 2.959), (-0.05333, -0.1419, 2.955), (-0.03866, -0.1419, 2.95), (-0.01962, -0.1419, 2.944), (0.002897, -0.1419, 2.936), (0.02803, -0.1419, 2.927), (0.05491, -0.1419, 2.918), (0.08266, -0.1419, 2.908), (0.1104, -0.1419, 2.898), (0.1373, -0.1419, 2.889), (0.1624, -0.1419, 2.88), (0.1849, -0.1419, 2.872), (0.1982, -0.1419, 2.866), (0.2086, -0.1419, 2.859), (0.2163, -0.1419, 2.853), (0.2211, -0.1419, 2.847), (0.2232, -0.1419, 2.841), (0.2226, -0.1419, 2.834), (0.2191, -0.1419, 2.828), (0.2128, -0.1419, 2.822), (0.2038, -0.1419, 2.816), (0.1919, -0.1419, 2.809), (0.1773, -0.1419, 2.803), (0.1598, -0.1419, 2.797), (0.1413, -0.1419, 2.738), (0.1232, -0.1419, 2.682), (0.1057, -0.1419, 2.63), (0.0887, -0.1419, 2.582), (0.07223, -0.1419, 2.537), (0.05627, -0.1419, 2.495), (0.04084, -0.1419, 2.457), (0.02594, -0.1419, 2.423), (0.01155, -0.1419, 2.392), (-0.002308, -0.1419, 2.364), (-0.01565, -0.1419, 2.34), (-0.02846, -0.1419, 2.32), (-0.03315, -0.1419, 2.322), (-0.04613, -0.1419, 2.327), (-0.06573, -0.1419, 2.336), (-0.0903, -0.1419, 2.346), (-0.1182, -0.1419, 2.358), (-0.1477, -0.1419, 2.37), (-0.1772, -0.1419, 2.382), (-0.2051, -0.1419, 2.394), (-0.2297, -0.1419, 2.405), (-0.2493, -0.1419, 2.413), (-0.2623, -0.1419, 2.418), (0.6871, -0.1419, 2.885), (0.7025, -0.1419, 2.882), (0.7153, -0.1419, 2.879), (0.7255, -0.1419, 2.875), (0.733, -0.1419, 2.871), (0.738, -0.1419, 2.865), (0.7403, -0.1419, 2.859), (0.7401, -0.1419, 2.853), (0.7372, -0.1419, 2.845), (0.7317, -0.1419, 2.837), (0.7236, -0.1419, 2.829), (0.7129, -0.1419, 2.819), (0.6996, -0.1419, 2.809), (0.6996, -0.1419, 2.786), (0.6996, -0.1419, 2.721), (0.6996, -0.1419, 2.62), (0.6996, -0.1419, 2.489), (0.6996, -0.1419, 2.333), (0.6996, -0.1419, 2.16), (0.6996, -0.1419, 1.974), (0.6996, -0.1419, 1.783), (0.6996, -0.1419, 1.592), (0.6996, -0.1419, 1.406), (0.6996, -0.1419, 1.233), (0.6996, -0.1419, 1.077), (0.4486, -0.1419, 1.077), (0.4486, -0.1419, 2.885), (0.47, -0.1419, 2.885), (0.4938, -0.1419, 2.885), (0.5194, -0.1419, 2.885), (0.5457, -0.1419, 2.885), (0.5721, -0.1419, 2.885), (0.5976, -0.1419, 2.885), (0.6215, -0.1419, 2.885), (0.6429, -0.1419, 2.885), (0.661, -0.1419, 2.885), (0.6749, -0.1419, 2.885), (0.6839, -0.1419, 2.885), (1.252, -0.1419, 3.11), (1.267, -0.1419, 3.108), (1.28, -0.1419, 3.105), (1.29, -0.1419, 3.101), (1.298, -0.1419, 3.097), (1.303, -0.1419, 3.091), (1.305, -0.1419, 3.085), (1.305, -0.1419, 3.079), (1.302, -0.1419, 3.071), (1.297, -0.1419, 3.063), (1.289, -0.1419, 3.055), (1.278, -0.1419, 3.045), (1.265, -0.1419, 3.035), (1.265, -0.1419, 3.003), (1.265, -0.1419, 2.912), (1.265, -0.1419, 2.77), (1.265, -0.1419, 2.587), (1.265, -0.1419, 2.369), (1.265, -0.1419, 2.127), (1.265, -0.1419, 1.868), (1.265, -0.1419, 1.6), (1.265, -0.1419, 1.332), (1.265, -0.1419, 1.073), (1.265, -0.1419, 0.8302), (1.265, -0.1419, 0.613), (1.263, -0.1419, 0.5849), (1.26, -0.1419, 0.5593), (1.254, -0.1419, 0.5361), (1.246, -0.1419, 0.5154), (1.236, -0.1419, 0.4971), (1.224, -0.1419, 0.4812), (1.209, -0.1419, 0.4678), (1.192, -0.1419, 0.4568), (1.173, -0.1419, 0.4483), (1.151, -0.1419, 0.4422), (1.127, -0.1419, 0.4385), (1.101, -0.1419, 0.4373), (1.097, -0.1419, 0.4373), (1.084, -0.1419, 0.4373), (1.064, -0.1419, 0.4373), (1.039, -0.1419, 0.4373), (1.008, -0.1419, 0.4373), (0.9742, -0.1419, 0.4373), (0.9379, -0.1419, 0.4373), (0.9005, -0.1419, 0.4373), (0.863, -0.1419, 0.4373), (0.8267, -0.1419, 0.4373), (0.7928, -0.1419, 0.4373), (0.7624, -0.1419, 0.4373), (0.7122, -0.1419, 0.6757), (0.9632, -0.1419, 0.6757), (0.9712, -0.1419, 0.6761), (0.9785, -0.1419, 0.6771), (0.9851, -0.1419, 0.6789), (0.9911, -0.1419, 0.6813), (0.9963, -0.1419, 0.6844), (1.001, -0.1419, 0.6882), (1.005, -0.1419, 0.6928), (1.008, -0.1419, 0.698), (1.01, -0.1419, 0.7039), (1.012, -0.1419, 0.7106), (1.013, -0.1419, 0.7179), (1.013, -0.1419, 0.7259), (1.013, -0.1419, 0.7577), (1.013, -0.1419, 0.8474), (1.013, -0.1419, 0.9867), (1.013, -0.1419, 1.168), (1.013, -0.1419, 1.381), (1.013, -0.1419, 1.62), (1.013, -0.1419, 1.875), (1.013, -0.1419, 2.139), (1.013, -0.1419, 2.403), (1.013, -0.1419, 2.658), (1.013, -0.1419, 2.897), (1.013, -0.1419, 3.11), (1.035, -0.1419, 3.11), (1.059, -0.1419, 3.11), (1.084, -0.1419, 3.11), (1.111, -0.1419, 3.11), (1.137, -0.1419, 3.11), (1.163, -0.1419, 3.11), (1.186, -0.1419, 3.11), (1.208, -0.1419, 3.11), (1.226, -0.1419, 3.11), (1.24, -0.1419, 3.11), (1.249, -0.1419, 3.11)], [], [(168, 167, 166), (169, 168, 166), (170, 169, 166), (171, 170, 166), (329, 328, 327), (172, 171, 166), (131, 130, 129), (329, 327, 326), (173, 172, 166), (330, 329, 326), (131, 129, 128), (330, 326, 325), (174, 173, 166), (174, 166, 165), (132, 131, 128), (175, 174, 165), (331, 330, 325), (132, 128, 127), (331, 325, 324), (176, 175, 165), (133, 132, 127), (133, 127, 126), (331, 324, 323), (332, 331, 323), (177, 176, 165), (177, 165, 164), (332, 323, 322), (178, 177, 164), (133, 126, 125), (134, 133, 125), (333, 332, 322), (179, 178, 164), (333, 322, 321), (134, 125, 124), (180, 179, 164), (181, 180, 164), (333, 321, 320), (135, 134, 124), (334, 333, 320), (135, 124, 123), (181, 164, 163), (182, 181, 163), (334, 320, 319), (183, 182, 163), (184, 183, 163), (135, 123, 122), (334, 319, 318), (335, 334, 318), (185, 184, 163), (136, 135, 122), (186, 185, 163), (335, 318, 317), (136, 122, 121), (187, 186, 163), (335, 317, 316), (335, 316, 315), (188, 187, 163), (189, 188, 163), (189, 163, 162), (136, 121, 120), (190, 189, 162), (336, 335, 315), (191, 190, 162), (192, 191, 162), (137, 136, 120), (137, 120, 119), (137, 119, 118), (137, 118, 117), (336, 315, 314), (337, 336, 314), (193, 192, 162), (138, 137, 117), (193, 162, 161), (138, 117, 116), (338, 337, 314), (194, 193, 161), (338, 314, 313), (139, 138, 116), (139, 116, 115), (195, 194, 161), (339, 338, 313), (195, 161, 160), (339, 313, 312), (139, 115, 114), (140, 139, 114), (196, 195, 160), (303, 339, 312), (303, 312, 311), (140, 114, 113), (141, 140, 113), (196, 160, 159), (197, 196, 159), (304, 303, 305), (305, 303, 306), (306, 303, 307), (307, 303, 308), (308, 303, 309), (309, 303, 310), (310, 303, 311), (141, 113, 112), (198, 197, 159), (142, 141, 112), (198, 159, 158), (142, 112, 111), (199, 198, 158), (143, 142, 111), (144, 143, 111), (144, 111, 110), (145, 144, 110), (146, 145, 110), (199, 158, 157), (200, 199, 157), (147, 146, 110), (147, 110, 109), (148, 147, 109), (201, 200, 157), (149, 148, 109), (149, 109, 108), (201, 157, 156), (150, 149, 108), (202, 201, 156), (151, 150, 108), (151, 108, 107), (152, 151, 107), (202, 156, 155), (203, 202, 155), (152, 107, 106), (153, 152, 106), (154, 153, 106), (5, 4, 215), (5, 215, 214), (5, 214, 213), (5, 213, 212), (5, 212, 211), (5, 211, 210), (5, 210, 209), (5, 209, 208), (5, 208, 207), (5, 207, 206), (5, 206, 205), (5, 205, 204), (5, 204, 203), (5, 203, 155), (5, 155, 154), (5, 154, 106), (5, 106, 105), (5, 105, 6), (6, 105, 266), (266, 105, 267), (267, 105, 104), (7, 6, 266), (7, 266, 302), (268, 267, 92), (92, 267, 104), (268, 92, 91), (93, 92, 104), (94, 93, 104), (95, 94, 104), (96, 95, 104), (97, 96, 104), (98, 97, 104), (99, 98, 104), (100, 99, 104), (101, 100, 104), (102, 101, 104), (103, 102, 104), (7, 302, 301), (269, 268, 91), (7, 301, 300), (270, 269, 91), (8, 7, 300), (270, 91, 90), (8, 300, 299), (271, 270, 90), (8, 299, 298), (272, 271, 90), (8, 298, 297), (9, 8, 297), (273, 272, 90), (273, 90, 89), (9, 297, 296), (274, 273, 89), (9, 296, 295), (275, 274, 89), (10, 9, 295), (10, 295, 294), (276, 275, 89), (276, 89, 88), (10, 294, 293), (277, 276, 88), (10, 293, 292), (278, 277, 88), (11, 10, 292), (11, 292, 291), (279, 278, 88), (11, 291, 290), (11, 290, 289), (11, 289, 288), (11, 288, 287), (11, 287, 286), (11, 286, 285), (11, 285, 284), (11, 284, 283), (11, 283, 282), (11, 282, 281), (11, 281, 280), (11, 280, 279), (11, 279, 88), (11, 88, 87), (12, 11, 87), (12, 87, 217), (217, 87, 86), (13, 12, 253), (253, 12, 217), (13, 253, 252), (254, 253, 217), (255, 254, 217), (256, 255, 217), (256, 217, 216), (218, 217, 86), (257, 256, 216), (14, 13, 252), (218, 86, 85), (258, 257, 216), (14, 252, 251), (219, 218, 85), (259, 258, 216), (260, 259, 216), (15, 14, 251), (220, 219, 85), (15, 251, 250), (261, 260, 216), (220, 85, 84), (262, 261, 216), (221, 220, 84), (16, 15, 250), (16, 250, 249), (263, 262, 216), (222, 221, 84), (264, 263, 216), (17, 16, 249), (222, 84, 83), (17, 249, 248), (265, 264, 216), (223, 222, 83), (18, 17, 248), (18, 248, 247), (224, 223, 83), (224, 83, 82), (19, 18, 247), (19, 247, 246), (20, 19, 246), (225, 224, 82), (21, 20, 246), (21, 246, 245), (22, 21, 245), (226, 225, 82), (226, 82, 81), (22, 245, 244), (23, 22, 244), (227, 226, 81), (23, 244, 243), (227, 81, 80), (24, 23, 243), (228, 227, 80), (24, 243, 242), (229, 228, 80), (25, 24, 242), (25, 242, 241), (229, 80, 79), (25, 241, 240), (25, 240, 239), (25, 239, 238), (25, 238, 237), (25, 237, 236), (25, 236, 235), (25, 235, 234), (25, 234, 233), (25, 233, 232), (25, 232, 231), (25, 231, 230), (25, 230, 229), (25, 229, 79), (26, 25, 42), (42, 25, 79), (42, 79, 78), (26, 42, 41), (43, 42, 78), (44, 43, 78), (44, 78, 56), (56, 78, 77), (45, 44, 56), (27, 26, 41), (27, 41, 40), (46, 45, 56), (27, 40, 39), (46, 56, 55), (57, 56, 77), (47, 46, 55), (57, 77, 76), (27, 39, 38), (28, 27, 38), (58, 57, 76), (28, 38, 37), (48, 47, 55), (28, 37, 36), (58, 76, 75), (59, 58, 75), (29, 28, 36), (29, 36, 35), (49, 48, 55), (29, 35, 34), (60, 59, 75), (29, 34, 33), (50, 49, 55), (60, 75, 74), (30, 29, 33), (30, 33, 32), (61, 60, 74), (30, 32, 31), (51, 50, 55), (62, 61, 74), (62, 74, 73), (52, 51, 55), (63, 62, 73), (63, 73, 72), (64, 63, 72), (53, 52, 55), (65, 64, 72), (65, 72, 71), (54, 53, 55), (66, 65, 71), (66, 71, 70), (67, 66, 70), (67, 70, 69), (68, 67, 69), (347, 346, 351), (351, 346, 345), (351, 345, 352), (352, 345, 344), (347, 351, 350), (349, 352, 344), (347, 350, 341), (341, 350, 349), (341, 349, 342), (342, 349, 344), (347, 341, 348), (348, 341, 340), (343, 342, 344), (356, 355, 354), (356, 354, 353), (3, 2, 1), (3, 1, 0), (547, 546, 631), (547, 631, 630), (547, 630, 629), (547, 629, 628), (547, 628, 627), (547, 627, 626), (547, 626, 625), (547, 625, 624), (547, 624, 623), (547, 623, 622), (547, 622, 621), (547, 621, 620), (547, 620, 619), (548, 547, 619), (549, 548, 619), (550, 549, 619), (551, 550, 619), (552, 551, 619), (553, 552, 619), (554, 553, 619), (555, 554, 619), (556, 555, 619), (557, 556, 619), (558, 557, 619), (559, 558, 619), (560, 559, 619), (561, 560, 619), (561, 619, 618), (509, 508, 545), (509, 545, 544), (509, 544, 543), (509, 543, 542), (509, 542, 541), (509, 541, 540), (509, 540, 539), (509, 539, 538), (509, 538, 537), (509, 537, 536), (509, 536, 535), (509, 535, 534), (509, 534, 533), (510, 509, 520), (520, 509, 533), (511, 510, 520), (512, 511, 520), (513, 512, 520), (514, 513, 520), (515, 514, 520), (516, 515, 520), (517, 516, 520), (518, 517, 520), (519, 518, 520), (521, 520, 533), (522, 521, 533), (562, 561, 618), (523, 522, 533), (562, 618, 617), (524, 523, 533), (563, 562, 617), (525, 524, 533), (563, 617, 616), (564, 563, 616), (526, 525, 533), (527, 526, 533), (564, 616, 615), (565, 564, 615), (528, 527, 533), (565, 615, 614), (566, 565, 614), (529, 528, 533), (566, 614, 613), (567, 566, 613), (530, 529, 533), (531, 530, 533), (567, 613, 612), (568, 567, 612), (532, 531, 533), (568, 612, 611), (569, 568, 611), (569, 611, 610), (569, 610, 609), (570, 569, 609), (570, 609, 608), (570, 608, 607), (570, 607, 606), (570, 606, 605), (570, 605, 604), (570, 604, 603), (570, 603, 602), (570, 602, 601), (570, 601, 600), (570, 600, 599), (570, 599, 598), (570, 598, 597), (570, 597, 596), (570, 596, 595), (570, 595, 594), (571, 570, 594), (572, 571, 594), (573, 572, 594), (574, 573, 594), (575, 574, 594), (576, 575, 594), (577, 576, 594), (578, 577, 594), (579, 578, 594), (580, 579, 594), (581, 580, 594), (582, 581, 594), (583, 582, 594), (584, 583, 594), (585, 584, 594), (586, 585, 594), (587, 586, 594), (588, 587, 594), (589, 588, 594), (590, 589, 594), (591, 590, 594), (592, 591, 594), (593, 592, 594), (375, 374, 373), (375, 373, 372), (376, 375, 372), (377, 376, 386), (386, 376, 372), (378, 377, 386), (379, 378, 386), (380, 379, 386), (381, 380, 386), (382, 381, 386), (383, 382, 386), (384, 383, 386), (385, 384, 386), (387, 386, 372), (388, 387, 372), (389, 388, 372), (390, 389, 372), (461, 460, 459), (462, 461, 459), (463, 462, 459), (464, 463, 459), (465, 464, 459), (466, 465, 459), (391, 390, 372), (467, 466, 459), (425, 424, 423), (468, 467, 459), (425, 423, 422), (468, 459, 458), (469, 468, 458), (425, 422, 421), (470, 469, 458), (426, 425, 421), (471, 470, 458), (426, 421, 420), (472, 471, 458), (426, 420, 419), (473, 472, 458), (474, 473, 458), (474, 458, 457), (426, 419, 418), (475, 474, 457), (427, 426, 418), (476, 475, 457), (427, 418, 417), (392, 391, 372), (477, 476, 457), (478, 477, 457), (427, 417, 416), (479, 478, 457), (427, 416, 415), (480, 479, 457), (481, 480, 457), (428, 427, 415), (428, 415, 414), (481, 457, 456), (482, 481, 456), (428, 414, 413), (428, 413, 412), (483, 482, 456), (428, 412, 411), (484, 483, 456), (485, 484, 456), (429, 428, 411), (429, 411, 410), (485, 456, 455), (393, 392, 372), (430, 429, 410), (430, 410, 409), (486, 485, 455), (486, 455, 454), (430, 409, 408), (431, 430, 408), (487, 486, 454), (487, 454, 453), (431, 408, 407), (432, 431, 407), (394, 393, 372), (432, 407, 406), (487, 453, 452), (488, 487, 452), (433, 432, 406), (433, 406, 405), (488, 452, 451), (434, 433, 405), (489, 488, 451), (434, 405, 404), (395, 394, 372), (489, 451, 450), (435, 434, 404), (490, 489, 450), (435, 404, 403), (490, 450, 449), (491, 490, 449), (436, 435, 403), (436, 403, 402), (396, 395, 372), (491, 449, 448), (492, 491, 448), (437, 436, 402), (438, 437, 402), (438, 402, 401), (439, 438, 401), (440, 439, 401), (493, 492, 448), (493, 448, 507), (441, 440, 401), (493, 507, 506), (493, 506, 505), (442, 441, 401), (493, 505, 504), (443, 442, 401), (493, 504, 503), (443, 401, 400), (494, 493, 503), (444, 443, 400), (494, 503, 502), (445, 444, 400), (494, 502, 501), (397, 396, 372), (495, 494, 501), (446, 445, 400), (495, 501, 500), (447, 446, 400), (495, 500, 499), (496, 495, 498), (498, 495, 499), (496, 498, 497), (398, 397, 372), (357, 399, 398), (357, 398, 372), (357, 372, 371), (357, 371, 370), (358, 357, 370), (359, 358, 369), (369, 358, 370), (359, 369, 368), (361, 360, 359), (361, 359, 368), (361, 368, 367), (361, 367, 366), (362, 361, 366), (363, 362, 365), (365, 362, 366), (363, 365, 364), (800, 798, 799), (801, 798, 800), (802, 798, 801), (803, 798, 802), (961, 959, 960), (804, 798, 803), (763, 761, 762), (961, 958, 959), (805, 798, 804), (962, 958, 961), (763, 760, 761), (962, 957, 958), (806, 798, 805), (806, 797, 798), (764, 760, 763), (807, 797, 806), (963, 957, 962), (764, 759, 760), (963, 956, 957), (808, 797, 807), (765, 759, 764), (765, 758, 759), (963, 955, 956), (964, 955, 963), (809, 797, 808), (809, 796, 797), (964, 954, 955), (810, 796, 809), (765, 757, 758), (766, 757, 765), (965, 954, 964), (811, 796, 810), (965, 953, 954), (766, 756, 757), (812, 796, 811), (813, 796, 812), (965, 952, 953), (767, 756, 766), (966, 952, 965), (767, 755, 756), (813, 795, 796), (814, 795, 813), (966, 951, 952), (815, 795, 814), (816, 795, 815), (767, 754, 755), (966, 950, 951), (967, 950, 966), (817, 795, 816), (768, 754, 767), (818, 795, 817), (967, 949, 950), (768, 753, 754), (819, 795, 818), (967, 948, 949), (967, 947, 948), (820, 795, 819), (821, 795, 820), (821, 794, 795), (768, 752, 753), (822, 794, 821), (968, 947, 967), (823, 794, 822), (824, 794, 823), (769, 752, 768), (769, 751, 752), (769, 750, 751), (769, 749, 750), (968, 946, 947), (969, 946, 968), (825, 794, 824), (770, 749, 769), (825, 793, 794), (770, 748, 749), (970, 946, 969), (826, 793, 825), (970, 945, 946), (771, 748, 770), (771, 747, 748), (827, 793, 826), (971, 945, 970), (827, 792, 793), (971, 944, 945), (771, 746, 747), (772, 746, 771), (828, 792, 827), (935, 944, 971), (935, 943, 944), (772, 745, 746), (773, 745, 772), (828, 791, 792), (829, 791, 828), (936, 937, 935), (937, 938, 935), (938, 939, 935), (939, 940, 935), (940, 941, 935), (941, 942, 935), (942, 943, 935), (773, 744, 745), (830, 791, 829), (774, 744, 773), (830, 790, 791), (774, 743, 744), (831, 790, 830), (775, 743, 774), (776, 743, 775), (776, 742, 743), (777, 742, 776), (778, 742, 777), (831, 789, 790), (832, 789, 831), (779, 742, 778), (779, 741, 742), (780, 741, 779), (833, 789, 832), (781, 741, 780), (781, 740, 741), (833, 788, 789), (782, 740, 781), (834, 788, 833), (783, 740, 782), (783, 739, 740), (784, 739, 783), (834, 787, 788), (835, 787, 834), (784, 738, 739), (785, 738, 784), (786, 738, 785), (637, 847, 636), (637, 846, 847), (637, 845, 846), (637, 844, 845), (637, 843, 844), (637, 842, 843), (637, 841, 842), (637, 840, 841), (637, 839, 840), (637, 838, 839), (637, 837, 838), (637, 836, 837), (637, 835, 836), (637, 787, 835), (637, 786, 787), (637, 738, 786), (637, 737, 738), (637, 638, 737), (638, 898, 737), (898, 899, 737), (899, 736, 737), (639, 898, 638), (639, 934, 898), (900, 724, 899), (724, 736, 899), (900, 723, 724), (725, 736, 724), (726, 736, 725), (727, 736, 726), (728, 736, 727), (729, 736, 728), (730, 736, 729), (731, 736, 730), (732, 736, 731), (733, 736, 732), (734, 736, 733), (735, 736, 734), (639, 933, 934), (901, 723, 900), (639, 932, 933), (902, 723, 901), (640, 932, 639), (902, 722, 723), (640, 931, 932), (903, 722, 902), (640, 930, 931), (904, 722, 903), (640, 929, 930), (641, 929, 640), (905, 722, 904), (905, 721, 722), (641, 928, 929), (906, 721, 905), (641, 927, 928), (907, 721, 906), (642, 927, 641), (642, 926, 927), (908, 721, 907), (908, 720, 721), (642, 925, 926), (909, 720, 908), (642, 924, 925), (910, 720, 909), (643, 924, 642), (643, 923, 924), (911, 720, 910), (643, 922, 923), (643, 921, 922), (643, 920, 921), (643, 919, 920), (643, 918, 919), (643, 917, 918), (643, 916, 917), (643, 915, 916), (643, 914, 915), (643, 913, 914), (643, 912, 913), (643, 911, 912), (643, 720, 911), (643, 719, 720), (644, 719, 643), (644, 849, 719), (849, 718, 719), (645, 885, 644), (885, 849, 644), (645, 884, 885), (886, 849, 885), (887, 849, 886), (888, 849, 887), (888, 848, 849), (850, 718, 849), (889, 848, 888), (646, 884, 645), (850, 717, 718), (890, 848, 889), (646, 883, 884), (851, 717, 850), (891, 848, 890), (892, 848, 891), (647, 883, 646), (852, 717, 851), (647, 882, 883), (893, 848, 892), (852, 716, 717), (894, 848, 893), (853, 716, 852), (648, 882, 647), (648, 881, 882), (895, 848, 894), (854, 716, 853), (896, 848, 895), (649, 881, 648), (854, 715, 716), (649, 880, 881), (897, 848, 896), (855, 715, 854), (650, 880, 649), (650, 879, 880), (856, 715, 855), (856, 714, 715), (651, 879, 650), (651, 878, 879), (652, 878, 651), (857, 714, 856), (653, 878, 652), (653, 877, 878), (654, 877, 653), (858, 714, 857), (858, 713, 714), (654, 876, 877), (655, 876, 654), (859, 713, 858), (655, 875, 876), (859, 712, 713), (656, 875, 655), (860, 712, 859), (656, 874, 875), (861, 712, 860), (657, 874, 656), (657, 873, 874), (861, 711, 712), (657, 872, 873), (657, 871, 872), (657, 870, 871), (657, 869, 870), (657, 868, 869), (657, 867, 868), (657, 866, 867), (657, 865, 866), (657, 864, 865), (657, 863, 864), (657, 862, 863), (657, 861, 862), (657, 711, 861), (658, 674, 657), (674, 711, 657), (674, 710, 711), (658, 673, 674), (675, 710, 674), (676, 710, 675), (676, 688, 710), (688, 709, 710), (677, 688, 676), (659, 673, 658), (659, 672, 673), (678, 688, 677), (659, 671, 672), (678, 687, 688), (689, 709, 688), (679, 687, 678), (689, 708, 709), (659, 670, 671), (660, 670, 659), (690, 708, 689), (660, 669, 670), (680, 687, 679), (660, 668, 669), (690, 707, 708), (691, 707, 690), (661, 668, 660), (661, 667, 668), (681, 687, 680), (661, 666, 667), (692, 707, 691), (661, 665, 666), (682, 687, 681), (692, 706, 707), (662, 665, 661), (662, 664, 665), (693, 706, 692), (662, 663, 664), (683, 687, 682), (694, 706, 693), (694, 705, 706), (684, 687, 683), (695, 705, 694), (695, 704, 705), (696, 704, 695), (685, 687, 684), (697, 704, 696), (697, 703, 704), (686, 687, 685), (698, 703, 697), (698, 702, 703), (699, 702, 698), (699, 701, 702), (700, 701, 699), (979, 983, 978), (983, 977, 978), (983, 984, 977), (984, 976, 977), (979, 982, 983), (981, 976, 984), (979, 973, 982), (973, 981, 982), (973, 974, 981), (974, 976, 981), (979, 980, 973), (980, 972, 973), (975, 976, 974), (988, 986, 987), (988, 985, 986), (635, 633, 634), (635, 632, 633), (1179, 1263, 1178), (1179, 1262, 1263), (1179, 1261, 1262), (1179, 1260, 1261), (1179, 1259, 1260), (1179, 1258, 1259), (1179, 1257, 1258), (1179, 1256, 1257), (1179, 1255, 1256), (1179, 1254, 1255), (1179, 1253, 1254), (1179, 1252, 1253), (1179, 1251, 1252), (1180, 1251, 1179), (1181, 1251, 1180), (1182, 1251, 1181), (1183, 1251, 1182), (1184, 1251, 1183), (1185, 1251, 1184), (1186, 1251, 1185), (1187, 1251, 1186), (1188, 1251, 1187), (1189, 1251, 1188), (1190, 1251, 1189), (1191, 1251, 1190), (1192, 1251, 1191), (1193, 1251, 1192), (1193, 1250, 1251), (1141, 1177, 1140), (1141, 1176, 1177), (1141, 1175, 1176), (1141, 1174, 1175), (1141, 1173, 1174), (1141, 1172, 1173), (1141, 1171, 1172), (1141, 1170, 1171), (1141, 1169, 1170), (1141, 1168, 1169), (1141, 1167, 1168), (1141, 1166, 1167), (1141, 1165, 1166), (1142, 1152, 1141), (1152, 1165, 1141), (1143, 1152, 1142), (1144, 1152, 1143), (1145, 1152, 1144), (1146, 1152, 1145), (1147, 1152, 1146), (1148, 1152, 1147), (1149, 1152, 1148), (1150, 1152, 1149), (1151, 1152, 1150), (1153, 1165, 1152), (1154, 1165, 1153), (1194, 1250, 1193), (1155, 1165, 1154), (1194, 1249, 1250), (1156, 1165, 1155), (1195, 1249, 1194), (1157, 1165, 1156), (1195, 1248, 1249), (1196, 1248, 1195), (1158, 1165, 1157), (1159, 1165, 1158), (1196, 1247, 1248), (1197, 1247, 1196), (1160, 1165, 1159), (1197, 1246, 1247), (1198, 1246, 1197), (1161, 1165, 1160), (1198, 1245, 1246), (1199, 1245, 1198), (1162, 1165, 1161), (1163, 1165, 1162), (1199, 1244, 1245), (1200, 1244, 1199), (1164, 1165, 1163), (1200, 1243, 1244), (1201, 1243, 1200), (1201, 1242, 1243), (1201, 1241, 1242), (1202, 1241, 1201), (1202, 1240, 1241), (1202, 1239, 1240), (1202, 1238, 1239), (1202, 1237, 1238), (1202, 1236, 1237), (1202, 1235, 1236), (1202, 1234, 1235), (1202, 1233, 1234), (1202, 1232, 1233), (1202, 1231, 1232), (1202, 1230, 1231), (1202, 1229, 1230), (1202, 1228, 1229), (1202, 1227, 1228), (1202, 1226, 1227), (1203, 1226, 1202), (1204, 1226, 1203), (1205, 1226, 1204), (1206, 1226, 1205), (1207, 1226, 1206), (1208, 1226, 1207), (1209, 1226, 1208), (1210, 1226, 1209), (1211, 1226, 1210), (1212, 1226, 1211), (1213, 1226, 1212), (1214, 1226, 1213), (1215, 1226, 1214), (1216, 1226, 1215), (1217, 1226, 1216), (1218, 1226, 1217), (1219, 1226, 1218), (1220, 1226, 1219), (1221, 1226, 1220), (1222, 1226, 1221), (1223, 1226, 1222), (1224, 1226, 1223), (1225, 1226, 1224), (1007, 1005, 1006), (1007, 1004, 1005), (1008, 1004, 1007), (1009, 1018, 1008), (1018, 1004, 1008), (1010, 1018, 1009), (1011, 1018, 1010), (1012, 1018, 1011), (1013, 1018, 1012), (1014, 1018, 1013), (1015, 1018, 1014), (1016, 1018, 1015), (1017, 1018, 1016), (1019, 1004, 1018), (1020, 1004, 1019), (1021, 1004, 1020), (1022, 1004, 1021), (1093, 1091, 1092), (1094, 1091, 1093), (1095, 1091, 1094), (1096, 1091, 1095), (1097, 1091, 1096), (1098, 1091, 1097), (1023, 1004, 1022), (1099, 1091, 1098), (1057, 1055, 1056), (1100, 1091, 1099), (1057, 1054, 1055), (1100, 1090, 1091), (1101, 1090, 1100), (1057, 1053, 1054), (1102, 1090, 1101), (1058, 1053, 1057), (1103, 1090, 1102), (1058, 1052, 1053), (1104, 1090, 1103), (1058, 1051, 1052), (1105, 1090, 1104), (1106, 1090, 1105), (1106, 1089, 1090), (1058, 1050, 1051), (1107, 1089, 1106), (1059, 1050, 1058), (1108, 1089, 1107), (1059, 1049, 1050), (1024, 1004, 1023), (1109, 1089, 1108), (1110, 1089, 1109), (1059, 1048, 1049), (1111, 1089, 1110), (1059, 1047, 1048), (1112, 1089, 1111), (1113, 1089, 1112), (1060, 1047, 1059), (1060, 1046, 1047), (1113, 1088, 1089), (1114, 1088, 1113), (1060, 1045, 1046), (1060, 1044, 1045), (1115, 1088, 1114), (1060, 1043, 1044), (1116, 1088, 1115), (1117, 1088, 1116), (1061, 1043, 1060), (1061, 1042, 1043), (1117, 1087, 1088), (1025, 1004, 1024), (1062, 1042, 1061), (1062, 1041, 1042), (1118, 1087, 1117), (1118, 1086, 1087), (1062, 1040, 1041), (1063, 1040, 1062), (1119, 1086, 1118), (1119, 1085, 1086), (1063, 1039, 1040), (1064, 1039, 1063), (1026, 1004, 1025), (1064, 1038, 1039), (1119, 1084, 1085), (1120, 1084, 1119), (1065, 1038, 1064), (1065, 1037, 1038), (1120, 1083, 1084), (1066, 1037, 1065), (1121, 1083, 1120), (1066, 1036, 1037), (1027, 1004, 1026), (1121, 1082, 1083), (1067, 1036, 1066), (1122, 1082, 1121), (1067, 1035, 1036), (1122, 1081, 1082), (1123, 1081, 1122), (1068, 1035, 1067), (1068, 1034, 1035), (1028, 1004, 1027), (1123, 1080, 1081), (1124, 1080, 1123), (1069, 1034, 1068), (1070, 1034, 1069), (1070, 1033, 1034), (1071, 1033, 1070), (1072, 1033, 1071), (1125, 1080, 1124), (1125, 1139, 1080), (1073, 1033, 1072), (1125, 1138, 1139), (1125, 1137, 1138), (1074, 1033, 1073), (1125, 1136, 1137), (1075, 1033, 1074), (1125, 1135, 1136), (1075, 1032, 1033), (1126, 1135, 1125), (1076, 1032, 1075), (1126, 1134, 1135), (1077, 1032, 1076), (1126, 1133, 1134), (1029, 1004, 1028), (1127, 1133, 1126), (1078, 1032, 1077), (1127, 1132, 1133), (1079, 1032, 1078), (1127, 1131, 1132), (1128, 1130, 1127), (1130, 1131, 1127), (1128, 1129, 1130), (1030, 1004, 1029), (989, 1030, 1031), (989, 1004, 1030), (989, 1003, 1004), (989, 1002, 1003), (990, 1002, 989), (991, 1001, 990), (1001, 1002, 990), (991, 1000, 1001), (993, 991, 992), (993, 1000, 991), (993, 999, 1000), (993, 998, 999), (994, 998, 993), (995, 997, 994), (997, 998, 994), (995, 996, 997), (522, 523, 1155, 1154), (65, 66, 698, 697), (294, 295, 927, 926), (332, 333, 965, 964), (121, 122, 754, 753), (53, 54, 686, 685), (204, 205, 837, 836), (574, 575, 1207, 1206), (345, 346, 978, 977), (365, 366, 998, 997), (612, 613, 1245, 1244), (10, 11, 643, 642), (188, 189, 821, 820), (465, 466, 1098, 1097), (336, 337, 969, 968), (320, 321, 953, 952), (573, 574, 1206, 1205), (287, 288, 920, 919), (304, 305, 937, 936), (510, 511, 1143, 1142), (268, 269, 901, 900), (101, 102, 734, 733), (151, 152, 784, 783), (354, 355, 987, 986), (611, 612, 1244, 1243), (497, 498, 1130, 1129), (267, 268, 900, 899), (330, 331, 963, 962), (102, 103, 735, 734), (64, 65, 697, 696), (239, 240, 872, 871), (333, 334, 966, 965), (525, 526, 1158, 1157), (85, 86, 718, 717), (29, 30, 662, 661), (402, 403, 1035, 1034), (269, 270, 902, 901), (300, 301, 933, 932), (410, 411, 1043, 1042), (111, 112, 744, 743), (291, 292, 924, 923), (498, 499, 1131, 1130), (331, 332, 964, 963), (14, 15, 647, 646), (446, 447, 1079, 1078), (381, 382, 1014, 1013), (114, 115, 747, 746), (205, 206, 838, 837), (596, 597, 1229, 1228), (515, 516, 1148, 1147), (12, 13, 645, 644), (284, 285, 917, 916), (442, 443, 1075, 1074), (231, 232, 864, 863), (363, 364, 996, 995), (11, 12, 644, 643), (131, 132, 764, 763), (534, 535, 1167, 1166), (346, 347, 979, 978), (351, 352, 984, 983), (516, 517, 1149, 1148), (166, 167, 799, 798), (233, 234, 866, 865), (545, 508, 1140, 1177), (449, 450, 1082, 1081), (177, 178, 810, 809), (383, 384, 1016, 1015), (542, 543, 1175, 1174), (55, 56, 688, 687), (263, 264, 896, 895), (13, 14, 646, 645), (412, 413, 1045, 1044), (353, 354, 986, 985), (74, 75, 707, 706), (450, 451, 1083, 1082), (473, 474, 1106, 1105), (328, 329, 961, 960), (630, 631, 1263, 1262), (212, 213, 845, 844), (48, 49, 681, 680), (437, 438, 1070, 1069), (461, 462, 1094, 1093), (217, 218, 850, 849), (155, 156, 788, 787), (228, 229, 861, 860), (191, 192, 824, 823), (464, 465, 1097, 1096), (130, 131, 763, 762), (384, 385, 1017, 1016), (116, 117, 749, 748), (112, 113, 745, 744), (178, 179, 811, 810), (250, 251, 883, 882), (285, 286, 918, 917), (45, 46, 678, 677), (506, 507, 1139, 1138), (535, 536, 1168, 1167), (342, 343, 975, 974), (290, 291, 923, 922), (281, 282, 914, 913), (75, 76, 708, 707), (527, 528, 1160, 1159), (132, 133, 765, 764), (472, 473, 1105, 1104), (326, 327, 959, 958), (27, 28, 660, 659), (374, 375, 1007, 1006), (579, 580, 1212, 1211), (211, 212, 844, 843), (143, 144, 776, 775), (569, 570, 1202, 1201), (158, 159, 791, 790), (476, 477, 1109, 1108), (479, 480, 1112, 1111), (227, 228, 860, 859), (129, 130, 762, 761), (475, 476, 1108, 1107), (200, 201, 833, 832), (115, 116, 748, 747), (403, 404, 1036, 1035), (23, 24, 656, 655), (76, 77, 709, 708), (106, 107, 739, 738), (90, 91, 723, 722), (604, 605, 1237, 1236), (261, 262, 894, 893), (42, 43, 675, 674), (478, 479, 1111, 1110), (566, 567, 1199, 1198), (182, 183, 815, 814), (625, 626, 1258, 1257), (447, 400, 1032, 1079), (25, 26, 658, 657), (504, 505, 1137, 1136), (544, 545, 1177, 1176), (77, 78, 710, 709), (422, 423, 1055, 1054), (156, 157, 789, 788), (568, 569, 1201, 1200), (606, 607, 1239, 1238), (3, 0, 632, 635), (159, 160, 792, 791), (564, 565, 1197, 1196), (289, 290, 922, 921), (626, 627, 1259, 1258), (598, 599, 1231, 1230), (494, 495, 1127, 1126), (302, 266, 898, 934), (474, 475, 1107, 1106), (198, 199, 831, 830), (352, 349, 981, 984), (623, 624, 1256, 1255), (580, 581, 1213, 1212), (157, 158, 790, 789), (380, 381, 1013, 1012), (575, 576, 1208, 1207), (244, 245, 877, 876), (299, 300, 932, 931), (181, 182, 814, 813), (369, 370, 1002, 1001), (274, 275, 907, 906), (508, 509, 1141, 1140), (128, 129, 761, 760), (443, 444, 1076, 1075), (587, 588, 1220, 1219), (421, 422, 1054, 1053), (127, 128, 760, 759), (241, 242, 874, 873), (471, 472, 1104, 1103), (226, 227, 859, 858), (338, 339, 971, 970), (468, 469, 1101, 1100), (316, 317, 949, 948), (367, 368, 1000, 999), (405, 406, 1038, 1037), (38, 39, 671, 670), (372, 373, 1005, 1004), (243, 244, 876, 875), (348, 340, 972, 980), (469, 470, 1102, 1101), (529, 530, 1162, 1161), (344, 345, 977, 976), (370, 371, 1003, 1002), (334, 335, 967, 966), (523, 524, 1156, 1155), (118, 119, 751, 750), (283, 284, 916, 915), (209, 210, 842, 841), (546, 547, 1179, 1178), (279, 280, 912, 911), (418, 419, 1051, 1050), (32, 33, 665, 664), (364, 365, 997, 996), (490, 491, 1123, 1122), (18, 19, 651, 650), (71, 72, 704, 703), (414, 415, 1047, 1046), (60, 61, 693, 692), (147, 148, 780, 779), (624, 625, 1257, 1256), (572, 573, 1205, 1204), (213, 214, 846, 845), (557, 558, 1190, 1189), (120, 121, 753, 752), (207, 208, 840, 839), (87, 88, 720, 719), (395, 396, 1028, 1027), (401, 402, 1034, 1033), (9, 10, 642, 641), (104, 105, 737, 736), (183, 184, 816, 815), (225, 226, 858, 857), (312, 313, 945, 944), (433, 434, 1066, 1065), (135, 136, 768, 767), (317, 318, 950, 949), (605, 606, 1238, 1237), (246, 247, 879, 878), (500, 501, 1133, 1132), (305, 306, 938, 937), (110, 111, 743, 742), (607, 608, 1240, 1239), (501, 502, 1134, 1133), (184, 185, 817, 816), (136, 137, 769, 768), (531, 532, 1164, 1163), (368, 369, 1001, 1000), (434, 435, 1067, 1066), (113, 114, 746, 745), (172, 173, 805, 804), (260, 261, 893, 892), (570, 571, 1203, 1202), (547, 548, 1180, 1179), (419, 420, 1052, 1051), (123, 124, 756, 755), (236, 237, 869, 868), (618, 619, 1251, 1250), (224, 225, 857, 856), (134, 135, 767, 766), (445, 446, 1078, 1077), (49, 50, 682, 681), (61, 62, 694, 693), (259, 260, 892, 891), (576, 577, 1209, 1208), (245, 246, 878, 877), (152, 153, 785, 784), (339, 303, 935, 971), (627, 628, 1260, 1259), (505, 506, 1138, 1137), (265, 216, 848, 897), (214, 215, 847, 846), (512, 513, 1145, 1144), (591, 592, 1224, 1223), (117, 118, 750, 749), (585, 586, 1218, 1217), (555, 556, 1188, 1187), (142, 143, 775, 774), (406, 407, 1039, 1038), (5, 6, 638, 637), (463, 464, 1096, 1095), (308, 309, 941, 940), (154, 155, 787, 786), (295, 296, 928, 927), (554, 555, 1187, 1186), (36, 37, 669, 668), (78, 79, 711, 710), (125, 126, 758, 757), (416, 417, 1049, 1048), (584, 585, 1217, 1216), (318, 319, 951, 950), (400, 401, 1033, 1032), (513, 514, 1146, 1145), (276, 277, 909, 908), (528, 529, 1161, 1160), (622, 623, 1255, 1254), (35, 36, 668, 667), (539, 540, 1172, 1171), (126, 127, 759, 758), (502, 503, 1135, 1134), (319, 320, 952, 951), (382, 383, 1015, 1014), (186, 187, 819, 818), (417, 418, 1050, 1049), (355, 356, 988, 987), (356, 353, 985, 988), (58, 59, 691, 690), (377, 378, 1010, 1009), (272, 273, 905, 904), (7, 8, 640, 639), (514, 515, 1147, 1146), (307, 308, 940, 939), (124, 125, 757, 756), (601, 602, 1234, 1233), (538, 539, 1171, 1170), (140, 141, 773, 772), (533, 534, 1166, 1165), (583, 584, 1216, 1215), (543, 544, 1176, 1175), (40, 41, 673, 672), (559, 560, 1192, 1191), (62, 63, 695, 694), (409, 410, 1042, 1041), (430, 431, 1063, 1062), (314, 315, 947, 946), (484, 485, 1117, 1116), (558, 559, 1191, 1190), (79, 80, 712, 711), (293, 294, 926, 925), (600, 601, 1233, 1232), (553, 554, 1186, 1185), (561, 562, 1194, 1193), (202, 203, 835, 834), (86, 87, 719, 718), (375, 376, 1008, 1007), (397, 398, 1030, 1029), (303, 304, 936, 935), (420, 421, 1053, 1052), (146, 147, 779, 778), (459, 460, 1092, 1091), (16, 17, 649, 648), (270, 271, 903, 902), (249, 250, 882, 881), (81, 82, 714, 713), (235, 236, 868, 867), (552, 553, 1185, 1184), (34, 35, 667, 666), (340, 341, 973, 972), (385, 386, 1018, 1017), (63, 64, 696, 695), (582, 583, 1215, 1214), (69, 70, 702, 701), (98, 99, 731, 730), (408, 409, 1041, 1040), (371, 372, 1004, 1003), (275, 276, 908, 907), (197, 198, 830, 829), (247, 248, 880, 879), (109, 110, 742, 741), (366, 367, 999, 998), (425, 426, 1058, 1057), (141, 142, 774, 773), (426, 427, 1059, 1058), (52, 53, 685, 684), (47, 48, 680, 679), (97, 98, 730, 729), (171, 172, 804, 803), (175, 176, 808, 807), (488, 489, 1121, 1120), (477, 478, 1110, 1109), (448, 449, 1081, 1080), (138, 139, 771, 770), (603, 604, 1236, 1235), (424, 425, 1057, 1056), (229, 230, 862, 861), (540, 541, 1173, 1172), (562, 563, 1195, 1194), (203, 204, 836, 835), (581, 582, 1214, 1213), (404, 405, 1037, 1036), (20, 21, 653, 652), (258, 259, 891, 890), (278, 279, 911, 910), (565, 566, 1198, 1197), (94, 95, 727, 726), (349, 350, 982, 981), (551, 552, 1184, 1183), (33, 34, 666, 665), (467, 468, 1100, 1099), (386, 387, 1019, 1018), (57, 58, 690, 689), (4, 5, 637, 636), (560, 561, 1193, 1192), (96, 97, 729, 728), (19, 20, 652, 651), (492, 493, 1125, 1124), (218, 219, 851, 850), (215, 4, 636, 847), (620, 621, 1253, 1252), (327, 328, 960, 959), (51, 52, 684, 683), (169, 170, 802, 801), (487, 488, 1120, 1119), (238, 239, 871, 870), (277, 278, 910, 909), (590, 591, 1223, 1222), (139, 140, 772, 771), (602, 603, 1235, 1234), (288, 289, 921, 920), (341, 342, 974, 973), (480, 481, 1113, 1112), (122, 123, 755, 754), (199, 200, 832, 831), (393, 394, 1026, 1025), (521, 522, 1154, 1153), (262, 263, 895, 894), (164, 165, 797, 796), (167, 168, 800, 799), (599, 600, 1232, 1231), (251, 252, 884, 883), (196, 197, 829, 828), (470, 471, 1103, 1102), (588, 589, 1221, 1220), (95, 96, 728, 727), (173, 174, 806, 805), (362, 363, 995, 994), (423, 424, 1056, 1055), (216, 217, 849, 848), (509, 510, 1142, 1141), (507, 448, 1080, 1139), (56, 57, 689, 688), (392, 393, 1025, 1024), (520, 521, 1153, 1152), (2, 3, 635, 634), (242, 243, 875, 874), (163, 164, 796, 795), (556, 557, 1189, 1188), (257, 258, 890, 889), (379, 380, 1012, 1011), (489, 490, 1122, 1121), (343, 344, 976, 975), (629, 630, 1262, 1261), (550, 551, 1183, 1182), (310, 311, 943, 942), (137, 138, 770, 769), (444, 445, 1077, 1076), (457, 458, 1090, 1089), (22, 23, 655, 654), (100, 101, 733, 732), (413, 414, 1046, 1045), (256, 257, 889, 888), (486, 487, 1119, 1118), (195, 196, 828, 827), (499, 500, 1132, 1131), (329, 330, 962, 961), (373, 374, 1006, 1005), (549, 550, 1182, 1181), (297, 298, 930, 929), (511, 512, 1144, 1143), (617, 618, 1250, 1249), (391, 392, 1024, 1023), (456, 457, 1089, 1088), (99, 100, 732, 731), (378, 379, 1011, 1010), (485, 486, 1118, 1117), (252, 253, 885, 884), (68, 69, 701, 700), (337, 338, 970, 969), (389, 390, 1022, 1021), (153, 154, 786, 785), (232, 233, 865, 864), (429, 430, 1062, 1061), (39, 40, 672, 671), (309, 310, 942, 941), (616, 617, 1249, 1248), (174, 175, 807, 806), (586, 587, 1219, 1218), (1, 2, 634, 633), (21, 22, 654, 653), (162, 163, 795, 794), (165, 166, 798, 797), (201, 202, 834, 833), (335, 336, 968, 967), (593, 594, 1226, 1225), (168, 169, 801, 800), (481, 482, 1114, 1113), (415, 416, 1048, 1047), (88, 89, 721, 720), (519, 520, 1152, 1151), (0, 1, 633, 632), (347, 348, 980, 979), (361, 362, 994, 993), (237, 238, 870, 869), (67, 68, 700, 699), (306, 307, 939, 938), (376, 377, 1009, 1008), (427, 428, 1060, 1059), (436, 437, 1069, 1068), (503, 504, 1136, 1135), (210, 211, 843, 842), (234, 235, 867, 866), (390, 391, 1023, 1022), (240, 241, 873, 872), (567, 568, 1200, 1199), (296, 297, 929, 928), (360, 361, 993, 992), (597, 598, 1230, 1229), (194, 195, 827, 826), (37, 38, 670, 669), (438, 439, 1071, 1070), (133, 134, 766, 765), (532, 533, 1165, 1164), (206, 207, 839, 838), (518, 519, 1151, 1150), (161, 162, 794, 793), (563, 564, 1196, 1195), (108, 109, 741, 740), (619, 620, 1252, 1251), (280, 281, 913, 912), (66, 67, 699, 698), (455, 456, 1088, 1087), (15, 16, 648, 647), (592, 593, 1225, 1224), (30, 31, 663, 662), (144, 145, 777, 776), (615, 616, 1248, 1247), (82, 83, 715, 714), (517, 518, 1150, 1149), (160, 161, 793, 792), (439, 440, 1072, 1071), (282, 283, 915, 914), (193, 194, 826, 825), (189, 190, 822, 821), (530, 531, 1163, 1162), (324, 325, 957, 956), (431, 432, 1064, 1063), (466, 467, 1099, 1098), (148, 149, 781, 780), (614, 615, 1247, 1246), (59, 60, 692, 691), (577, 578, 1210, 1209), (253, 254, 886, 885), (313, 314, 946, 945), (92, 93, 725, 724), (325, 326, 958, 957), (24, 25, 657, 656), (44, 45, 677, 676), (595, 596, 1228, 1227), (548, 549, 1181, 1180), (311, 312, 944, 943), (631, 546, 1178, 1263), (613, 614, 1246, 1245), (180, 181, 813, 812), (578, 579, 1211, 1210), (93, 94, 726, 725), (493, 494, 1126, 1125), (26, 27, 659, 658), (192, 193, 825, 824), (399, 357, 989, 1031), (248, 249, 881, 880), (589, 590, 1222, 1221), (31, 32, 664, 663), (432, 433, 1065, 1064), (301, 302, 934, 933), (185, 186, 818, 817), (179, 180, 812, 811), (145, 146, 778, 777), (460, 461, 1093, 1092), (264, 265, 897, 896), (537, 538, 1170, 1169), (107, 108, 740, 739), (91, 92, 724, 723), (359, 360, 992, 991), (491, 492, 1124, 1123), (273, 274, 906, 905), (454, 455, 1087, 1086), (190, 191, 823, 822), (387, 388, 1020, 1019), (80, 81, 713, 712), (608, 609, 1241, 1240), (222, 223, 855, 854), (451, 452, 1084, 1083), (176, 177, 809, 808), (462, 463, 1095, 1094), (8, 9, 641, 640), (220, 221, 853, 852), (536, 537, 1169, 1168), (358, 359, 991, 990), (17, 18, 650, 649), (323, 324, 956, 955), (428, 429, 1061, 1060), (46, 47, 679, 678), (495, 496, 1128, 1127), (150, 151, 783, 782), (84, 85, 717, 716), (396, 397, 1029, 1028), (398, 399, 1031, 1030), (254, 255, 887, 886), (221, 222, 854, 853), (170, 171, 803, 802), (407, 408, 1040, 1039), (72, 73, 705, 704), (453, 454, 1086, 1085), (219, 220, 852, 851), (89, 90, 722, 721), (541, 542, 1174, 1173), (83, 84, 716, 715), (50, 51, 683, 682), (41, 42, 674, 673), (441, 442, 1074, 1073), (208, 209, 841, 840), (357, 358, 990, 989), (482, 483, 1115, 1114), (524, 525, 1157, 1156), (43, 44, 676, 675), (388, 389, 1021, 1020), (322, 323, 955, 954), (609, 610, 1242, 1241), (571, 572, 1204, 1203), (298, 299, 931, 930), (187, 188, 820, 819), (452, 453, 1085, 1084), (350, 351, 983, 982), (394, 395, 1027, 1026), (315, 316, 948, 947), (440, 441, 1073, 1072), (610, 611, 1243, 1242), (70, 71, 703, 702), (526, 527, 1159, 1158), (594, 595, 1227, 1226), (435, 436, 1068, 1067), (286, 287, 919, 918), (496, 497, 1129, 1128), (149, 150, 782, 781), (458, 459, 1091, 1090), (6, 7, 639, 638), (271, 272, 904, 903), (105, 106, 738, 737), (411, 412, 1044, 1043), (621, 622, 1254, 1253), (628, 629, 1261, 1260), (266, 267, 899, 898), (73, 74, 706, 705), (321, 322, 954, 953), (223, 224, 856, 855), (119, 120, 752, 751), (54, 55, 687, 686), (28, 29, 661, 660), (255, 256, 888, 887), (103, 104, 736, 735), (292, 293, 925, 924), (483, 484, 1116, 1115), (230, 231, 863, 862)])
me_mesh.materials.append(mat_svgmat_001)
me_mesh.use_remesh_preserve_volume = False
me_mesh.use_remesh_preserve_attributes = False
me_mesh.use_mirror_vertex_groups = False
me_mesh.update()

# ---- objects
ob_curve_003 = bpy.data.objects.new('Curve.003', me_mesh)
ob_lamp = bpy.data.objects.new('Lamp', light_lamp)
ob_camera = bpy.data.objects.new('Camera', cam_camera)

# ---- transforms, parenting, visibility, modifiers, constraints
ob_curve_003.location = (6.913e-17, 0.031, 0.1713)
ob_curve_003.lineart.crease_threshold = 0.0
ob_lamp.location = (4.076, 1.005, 5.904)
ob_lamp.rotation_euler = (0.6503, 0.05522, 1.866)
ob_lamp.lock_rotations_4d = False
ob_lamp.empty_display_type = 'ARROWS'
ob_lamp.color = (0.0, 0.0, 0.0, 0.0)
ob_lamp.lineart.crease_threshold = 0.0
ob_camera.location = (7.481, -6.508, 5.344)
ob_camera.rotation_euler = (1.109, 0.01082, 0.8149)
ob_camera.lock_rotations_4d = False
ob_camera.empty_display_type = 'ARROWS'
ob_camera.color = (0.0, 0.0, 0.0, 0.0)
ob_camera.display_type = 'WIRE'
ob_camera.lineart.crease_threshold = 0.0

# ---- collection membership
col_collection_1.objects.link(ob_curve_003)
col_collection_1.objects.link(ob_lamp)
col_collection_1.objects.link(ob_camera)

# ---- scene / render settings (as saved in the file)
scene.camera = ob_camera
scene.frame_start = 1; scene.frame_end = 250; scene.frame_set(1)
scene.render.engine = 'BLENDER_EEVEE_NEXT'
scene.render.image_settings.color_mode = 'RGB'
scene.render.image_settings.compression = 90
scene.render.resolution_percentage = 50
scene.render.dither_intensity = 0.0
scene.cycles.use_denoising = False
scene.cycles.samples = 10
scene.cycles.sampling_pattern = 'TABULATED_SOBOL'
scene.cycles.light_sampling_threshold = 0.0
scene.cycles.use_adaptive_sampling = False
scene.cycles.use_light_tree = False
scene.cycles.blur_glossy = 0.0
scene.cycles.volume_bounces = 1
scene.cycles.pixel_filter_type = 'GAUSSIAN'
scene.cycles.sample_clamp_indirect = 0.0
scene.view_settings.view_transform = 'Standard'
bpy.context.view_layer.update()
